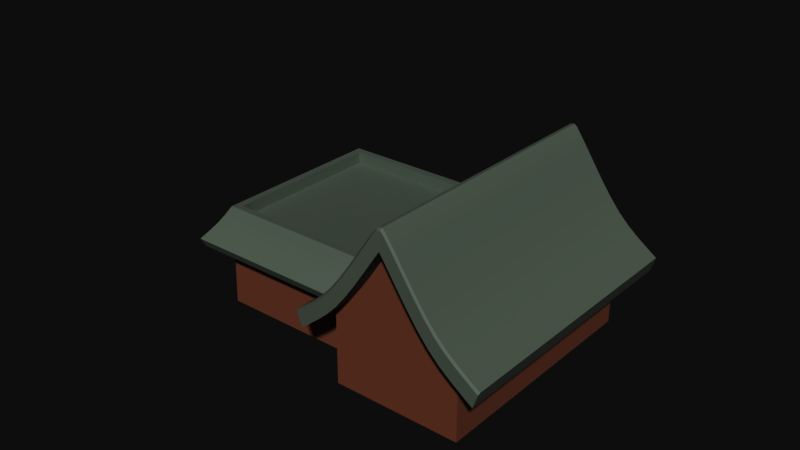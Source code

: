 # Source: houseJapanese.blend  (saved by Blender 2.79.6; exported with 4.5.12 LTS)
import bpy
from mathutils import Matrix  # noqa: F401  (used for matrix-valued properties, if any)

bpy.ops.wm.read_factory_settings(use_empty=True)
scene = bpy.context.scene
scene.name = 'Scene'

# ---- collections
col_collection_1 = bpy.data.collections.new('Collection 1'); scene.collection.children.link(col_collection_1)
col_collection_2 = bpy.data.collections.new('Collection 2'); scene.collection.children.link(col_collection_2)
col_collection_2.hide_render = True
col_collection_2.hide_viewport = True
col_collection_3 = bpy.data.collections.new('Collection 3'); scene.collection.children.link(col_collection_3)
col_collection_3.hide_render = True
col_collection_3.hide_viewport = True

# ---- materials (node trees are filled in below, after node groups)
mat_base = bpy.data.materials.new('base')
mat_base.alpha_threshold = 0.0
mat_base.roughness = 0.5
mat_roof = bpy.data.materials.new('Roof')
mat_roof.alpha_threshold = 0.0
mat_roof.roughness = 0.5

# ---- node groups
ng_auto_smooth = bpy.data.node_groups.new('Auto Smooth', 'GeometryNodeTree')
_s = ng_auto_smooth.interface.new_socket(name='Geometry', in_out='OUTPUT', socket_type='NodeSocketGeometry')
_s = ng_auto_smooth.interface.new_socket(name='Geometry', in_out='INPUT', socket_type='NodeSocketGeometry')
_s = ng_auto_smooth.interface.new_socket(name='Angle', in_out='INPUT', socket_type='NodeSocketFloat')
_s.subtype = 'ANGLE'
_s.min_value = 0.0
_s.max_value = 3.142
ng_auto_smooth.is_modifier = True
_N = ng_auto_smooth.nodes; _L = ng_auto_smooth.links
n0 = _N.new('NodeGroupOutput'); n0.name = 'Group Output'; n0.location = (480, -100)
n1 = _N.new('NodeGroupInput'); n1.name = 'Group Input'; n1.location = (-420, -300)
n2 = _N.new('NodeGroupInput'); n2.name = 'Group Input.001'; n2.location = (-60, -100)
n3 = _N.new('GeometryNodeSetShadeSmooth'); n3.name = 'Set Shade Smooth'; n3.location = (120, -100)
n3.domain = 'EDGE'
n4 = _N.new('GeometryNodeSetShadeSmooth'); n4.name = 'Set Shade Smooth.001'; n4.location = (300, -100)
n5 = _N.new('GeometryNodeInputMeshEdgeAngle'); n5.name = 'Edge Angle'; n5.location = (-420, -220)
n6 = _N.new('GeometryNodeInputEdgeSmooth'); n6.name = 'Is Edge Smooth'; n6.location = (-60, -160)
n7 = _N.new('GeometryNodeInputShadeSmooth'); n7.name = 'Is Face Smooth'; n7.location = (-240, -340)
n8 = _N.new('FunctionNodeBooleanMath'); n8.name = 'Boolean Math'; n8.location = (-60, -220)
n9 = _N.new('FunctionNodeCompare'); n9.name = 'Compare'; n9.location = (-240, -180)
n9.operation = 'LESS_EQUAL'
_L.new(n5.outputs[0], n9.inputs[0])
_L.new(n4.outputs[0], n0.inputs[0])
_L.new(n1.outputs[1], n9.inputs[1])
_L.new(n9.outputs[0], n8.inputs[0])
_L.new(n7.outputs[0], n8.inputs[1])
_L.new(n2.outputs[0], n3.inputs[0])
_L.new(n6.outputs[0], n3.inputs[1])
_L.new(n3.outputs[0], n4.inputs[0])
_L.new(n8.outputs[0], n3.inputs[2])
n0.is_active_output = True

# ---- material node trees
mat_base.use_nodes = True; mat_base.node_tree.nodes.clear()
_N = mat_base.node_tree.nodes; _L = mat_base.node_tree.links
n0 = _N.new('ShaderNodeOutputMaterial'); n0.name = 'Material Output'; n0.location = (300, 300)
n1 = _N.new('ShaderNodeBsdfDiffuse'); n1.name = 'Diffuse BSDF'; n1.location = (10, 300)
n1.inputs[0].default_value = (0.48, 0.2483, 0.1679, 1.0)
_L.new(n1.outputs[0], n0.inputs[0])
n0.is_active_output = True
mat_roof.use_nodes = True; mat_roof.node_tree.nodes.clear()
_N = mat_roof.node_tree.nodes; _L = mat_roof.node_tree.links
n0 = _N.new('ShaderNodeOutputMaterial'); n0.name = 'Material Output'; n0.location = (300, 300)
n1 = _N.new('ShaderNodeBsdfDiffuse'); n1.name = 'Diffuse BSDF'; n1.location = (10, 300)
n1.inputs[0].default_value = (0.3367, 0.3877, 0.3336, 1.0)
_L.new(n1.outputs[0], n0.inputs[0])
n0.is_active_output = True

# ---- world
world_world = bpy.data.worlds.new('World'); scene.world = world_world
world_world.color = (0.05088, 0.05088, 0.05088)
world_world.use_sun_shadow = False
world_world.sun_shadow_jitter_overblur = 0.0

# ---- meshes
me_cube = bpy.data.meshes.new('Cube')
me_cube.from_pydata([(1.21, -3.032, 0.0), (1.178, -3.0, 3.53), (-4.982, -3.032, 0.0), (-4.95, -3.0, 3.53), (1.21, 3.16, 0.0), (1.178, 3.128, 3.53), (-4.982, 3.16, 0.0), (-4.95, 3.128, 3.53), (1.178, -3.0, 2.402), (-4.95, -3.0, 2.402), (-4.95, 3.128, 2.402), (1.178, 3.128, 2.402), (1.952, -3.774, 2.402), (-5.724, -3.774, 2.402), (-5.724, 3.902, 2.402), (1.952, 3.902, 2.402), (0.9336, -2.756, 3.517), (-4.706, -2.756, 3.517), (0.9336, 2.884, 3.517), (-4.706, 2.884, 3.517), (0.9336, -2.756, 3.113), (-4.706, -2.756, 3.113), (0.9336, 2.884, 3.113), (-4.706, 2.884, 3.113), (-1.764, -0.05835, 3.03), (-2.008, -0.05835, 3.03), (-1.764, 0.1864, 3.03), (-2.008, 0.1864, 3.03), (1.178, -3.0, 3.53), (-4.95, -3.0, 3.53), (1.178, 3.128, 3.53), (-4.95, 3.128, 3.53), (1.952, -3.774, 2.402), (-5.724, -3.774, 2.402), (-5.724, 3.902, 2.402), (1.952, 3.902, 2.402), (1.723, -3.545, 2.687), (1.515, -3.337, 2.966), (1.339, -3.161, 3.246), (-5.112, -3.161, 3.246), (-5.287, -3.337, 2.966), (-5.495, -3.545, 2.687), (-5.112, 3.29, 3.246), (-5.287, 3.465, 2.966), (-5.495, 3.673, 2.687), (1.339, 3.29, 3.246), (1.515, 3.465, 2.966), (1.723, 3.673, 2.687), (1.03, -2.852, 3.295), (-4.802, -2.852, 3.295), (1.03, 2.98, 3.295), (-4.802, 2.98, 3.295), (1.831, -3.653, 2.127), (-5.603, -3.653, 2.127), (-5.603, 3.781, 2.127), (1.831, 3.781, 2.127), (1.6, -3.422, 2.415), (1.384, -3.206, 2.705), (1.197, -3.019, 3.002), (-4.969, -3.019, 3.002), (-5.156, -3.206, 2.705), (-5.372, -3.422, 2.415), (-4.969, 3.147, 3.002), (-5.156, 3.334, 2.705), (-5.372, 3.55, 2.415), (1.197, 3.147, 3.002), (1.384, 3.334, 2.705), (1.6, 3.55, 2.415), (5.227, -4.371, 0.0), (0.8194, -4.371, 0.0), (5.227, 3.793, 0.0), (0.8194, 3.793, -0.1653), (5.227, -4.371, 2.923), (0.8194, -4.371, 2.923), (0.8194, 3.793, 2.981), (5.227, 3.793, 2.923), (3.189, -4.371, 5.142), (2.858, -4.371, 5.142), (2.858, 3.793, 5.142), (3.189, 3.793, 5.142), (0.06484, -5.013, 1.957), (0.06484, 4.408, 1.957), (3.114, -5.007, 5.587), (3.114, 4.415, 5.586), (6.177, -5.012, 1.966), (6.177, 4.409, 1.966), (2.938, -5.006, 5.599), (2.938, 4.416, 5.598), (5.822, -5.02, 2.224), (5.459, -5.027, 2.494), (5.084, -5.033, 2.806), (4.702, -5.035, 3.183), (4.324, -5.033, 3.634), (3.957, -5.027, 4.13), (3.599, -5.02, 4.646), (3.248, -5.012, 5.157), (3.248, 4.409, 5.157), (3.599, 4.402, 4.646), (3.957, 4.394, 4.13), (4.324, 4.389, 3.634), (4.702, 4.387, 3.183), (5.084, 4.389, 2.805), (5.459, 4.394, 2.494), (5.822, 4.402, 2.224), (2.827, -5.013, 5.151), (2.495, -5.021, 4.642), (2.157, -5.028, 4.132), (1.811, -5.033, 3.641), (1.456, -5.035, 3.194), (1.097, -5.033, 2.814), (0.7426, -5.028, 2.496), (0.3995, -5.021, 2.219), (0.3994, 4.401, 2.219), (0.7425, 4.394, 2.497), (1.096, 4.389, 2.827), (1.456, 4.387, 3.203), (1.811, 4.389, 3.641), (2.157, 4.394, 4.132), (2.495, 4.401, 4.642), (2.827, 4.408, 5.151), (3.084, -5.007, 5.571), (3.084, 4.415, 5.571), (3.0, -5.006, 5.574), (2.999, 4.416, 5.574), (-0.1105, -5.013, 2.426), (-0.1341, -4.951, 2.489), (-0.1341, 4.346, 2.489), (-0.1105, 4.408, 2.426), (2.889, -5.007, 6.006), (2.858, -4.945, 6.064), (2.858, 4.352, 6.064), (2.889, 4.415, 6.006), (6.364, -4.95, 2.507), (6.342, -5.012, 2.443), (6.342, 4.409, 2.443), (6.364, 4.347, 2.507), (3.189, -4.944, 6.082), (3.159, -5.006, 6.023), (3.159, 4.416, 6.023), (3.189, 4.353, 6.082), (6.011, -4.958, 2.763), (5.989, -5.02, 2.7), (5.659, -4.965, 3.025), (5.635, -5.027, 2.963), (5.306, -4.97, 3.318), (5.279, -5.033, 3.257), (4.953, -4.973, 3.667), (4.923, -5.035, 3.609), (4.6, -4.97, 4.088), (4.567, -5.033, 4.033), (4.247, -4.965, 4.565), (4.212, -5.027, 4.513), (3.895, -4.958, 5.073), (3.859, -5.02, 5.022), (3.506, -5.012, 5.535), (3.542, -4.95, 5.587), (3.542, 4.347, 5.587), (3.506, 4.409, 5.535), (3.895, 4.339, 5.073), (3.859, 4.402, 5.022), (4.247, 4.332, 4.565), (4.212, 4.394, 4.513), (4.6, 4.327, 4.088), (4.567, 4.389, 4.033), (4.953, 4.325, 3.667), (4.923, 4.387, 3.609), (5.306, 4.327, 3.318), (5.279, 4.389, 3.257), (5.659, 4.332, 3.025), (5.635, 4.394, 2.962), (5.989, 4.402, 2.7), (6.011, 4.339, 2.763), (2.525, -4.951, 5.569), (2.562, -5.013, 5.518), (2.193, -4.959, 5.059), (2.23, -5.021, 5.008), (1.86, -4.965, 4.557), (1.896, -5.028, 4.505), (1.528, -4.971, 4.086), (1.562, -5.033, 4.032), (1.195, -4.973, 3.667), (1.227, -5.035, 3.61), (0.8629, -4.971, 3.316), (0.891, -5.033, 3.255), (0.5306, -4.965, 3.017), (0.5559, -5.028, 2.955), (0.2222, -5.021, 2.686), (0.1982, -4.959, 2.749), (0.1982, 4.339, 2.749), (0.2221, 4.401, 2.686), (0.5306, 4.332, 3.017), (0.5559, 4.394, 2.955), (0.8629, 4.327, 3.316), (0.8915, 4.389, 3.256), (1.195, 4.325, 3.667), (1.227, 4.387, 3.61), (1.528, 4.327, 4.086), (1.562, 4.389, 4.032), (1.86, 4.332, 4.557), (1.896, 4.394, 4.505), (2.193, 4.339, 5.059), (2.23, 4.401, 5.008), (2.562, 4.408, 5.518), (2.525, 4.346, 5.569), (2.973, -5.007, 6.077), (2.958, -4.945, 6.148), (2.958, 4.352, 6.148), (2.973, 4.415, 6.077), (3.089, -4.944, 6.165), (3.078, -5.006, 6.091), (3.078, 4.416, 6.091), (3.089, 4.353, 6.165)], [], [(2, 6, 4, 0), (4, 11, 8, 0), (6, 10, 11, 4), (2, 9, 10, 6), (0, 8, 9, 2), (11, 15, 12, 8), (10, 14, 15, 11), (9, 13, 14, 10), (8, 12, 13, 9), (5, 7, 19, 18), (3, 1, 16, 17), (1, 5, 18, 16), (7, 3, 17, 19), (18, 19, 23, 22), (17, 16, 20, 21), (16, 18, 22, 20), (19, 17, 21, 23), (20, 22, 26, 24), (23, 21, 25, 27), (22, 23, 27, 26), (21, 20, 24, 25), (24, 26, 27, 25), (38, 28, 29, 39), (39, 29, 31, 42), (42, 31, 30, 45), (45, 30, 28, 38), (35, 47, 36, 32), (47, 46, 37, 36), (46, 45, 38, 37), (34, 44, 47, 35), (44, 43, 46, 47), (43, 42, 45, 46), (33, 41, 44, 34), (41, 40, 43, 44), (40, 39, 42, 43), (32, 36, 41, 33), (36, 37, 40, 41), (37, 38, 39, 40), (58, 59, 49, 48), (59, 62, 51, 49), (62, 65, 50, 51), (65, 58, 48, 50), (55, 52, 56, 67), (67, 56, 57, 66), (66, 57, 58, 65), (54, 55, 67, 64), (64, 67, 66, 63), (63, 66, 65, 62), (53, 54, 64, 61), (61, 64, 63, 60), (60, 63, 62, 59), (52, 53, 61, 56), (56, 61, 60, 57), (57, 60, 59, 58), (29, 28, 48, 49), (31, 29, 49, 51), (30, 31, 51, 50), (28, 30, 50, 48), (35, 32, 52, 55), (34, 35, 55, 54), (33, 34, 54, 53), (32, 33, 53, 52), (70, 75, 72, 68), (71, 74, 75, 70), (69, 73, 74, 71), (68, 72, 73, 69), (73, 72, 76, 77), (75, 74, 78, 79), (75, 79, 76, 72), (74, 73, 77, 78), (128, 173, 104, 82), (137, 209, 122, 86), (133, 141, 88, 84), (143, 145, 90, 89), (145, 147, 91, 90), (147, 149, 92, 91), (149, 151, 93, 92), (151, 153, 94, 93), (153, 154, 95, 94), (157, 159, 97, 96), (186, 124, 80, 111), (189, 191, 113, 112), (185, 186, 111, 110), (183, 185, 110, 109), (181, 183, 109, 108), (179, 181, 108, 107), (177, 179, 107, 106), (175, 177, 106, 105), (155, 156, 139, 136), (204, 128, 82, 120), (209, 204, 120, 122), (119, 83, 82, 104), (95, 86, 87, 96), (84, 88, 103, 85), (88, 89, 102, 103), (89, 90, 101, 102), (90, 91, 100, 101), (91, 92, 99, 100), (92, 93, 98, 99), (93, 94, 97, 98), (94, 95, 96, 97), (81, 112, 111, 80), (112, 113, 110, 111), (113, 114, 109, 110), (114, 115, 108, 109), (115, 116, 107, 108), (116, 117, 106, 107), (117, 118, 105, 106), (118, 119, 104, 105), (86, 122, 123, 87), (83, 121, 120, 82), (120, 121, 123, 122), (126, 125, 187, 188), (127, 189, 112, 81), (131, 207, 121, 83), (132, 135, 171, 140), (138, 157, 96, 87), (136, 139, 211, 208), (170, 134, 85, 103), (140, 171, 168, 142), (142, 168, 166, 144), (144, 166, 164, 146), (146, 164, 162, 148), (148, 162, 160, 150), (150, 160, 158, 152), (152, 158, 156, 155), (210, 138, 87, 123), (159, 161, 98, 97), (161, 163, 99, 98), (163, 165, 100, 99), (165, 167, 101, 100), (167, 169, 102, 101), (169, 170, 103, 102), (173, 175, 105, 104), (202, 131, 83, 119), (200, 174, 172, 203), (198, 176, 174, 200), (196, 178, 176, 198), (194, 180, 178, 196), (192, 182, 180, 194), (190, 184, 182, 192), (188, 187, 184, 190), (130, 129, 205, 206), (191, 193, 114, 113), (193, 195, 115, 114), (195, 197, 116, 115), (197, 199, 117, 116), (199, 201, 118, 117), (201, 202, 119, 118), (205, 208, 211, 206), (154, 137, 86, 95), (141, 143, 89, 88), (134, 135, 132, 133, 84, 85), (203, 172, 129, 130), (207, 210, 123, 121), (187, 125, 124, 186), (203, 130, 131, 202), (155, 136, 137, 154), (171, 135, 134, 170), (132, 140, 141, 133), (140, 142, 143, 141), (142, 144, 145, 143), (144, 146, 147, 145), (146, 148, 149, 147), (148, 150, 151, 149), (150, 152, 153, 151), (152, 155, 154, 153), (139, 156, 157, 138), (156, 158, 159, 157), (158, 160, 161, 159), (160, 162, 163, 161), (162, 164, 165, 163), (164, 166, 167, 165), (166, 168, 169, 167), (168, 171, 170, 169), (129, 172, 173, 128), (172, 174, 175, 173), (174, 176, 177, 175), (176, 178, 179, 177), (178, 180, 181, 179), (180, 182, 183, 181), (182, 184, 185, 183), (184, 187, 186, 185), (126, 188, 189, 127), (188, 190, 191, 189), (190, 192, 193, 191), (192, 194, 195, 193), (194, 196, 197, 195), (196, 198, 199, 197), (198, 200, 201, 199), (200, 203, 202, 201), (209, 137, 136, 208), (138, 210, 211, 139), (207, 131, 130, 206), (128, 204, 205, 129), (204, 209, 208, 205), (210, 207, 206, 211), (124, 125, 126, 127, 81, 80)])
me_cube.polygons.foreach_set('use_smooth', [True] * 198)
me_cube.polygons.foreach_set('material_index', [1, 0, 0, 0, 0, 1, 1, 1, 1, 1, 1, 1, 1, 1, 1, 1, 1, 1, 1, 1, 1, 1, 1, 1, 1, 1, 1, 1, 1, 1, 1, 1, 1, 1, 1, 1, 1, 1, 1, 1, 1, 1, 1, 1, 1, 1, 1, 1, 1, 1, 1, 1, 1, 1, 1, 1, 1, 1, 1, 1, 1, 1, 0, 0, 0, 0, 0, 0, 1, 1, 1, 1, 1, 1, 1, 1, 1, 1, 1, 1, 1, 1, 1, 1, 1, 1, 1, 1, 1, 1, 1, 1, 1, 1, 1, 1, 1, 1, 1, 1, 1, 1, 1, 1, 1, 1, 1, 1, 1, 1, 1, 1, 1, 1, 1, 1, 1, 1, 1, 1, 1, 1, 1, 1, 1, 1, 1, 1, 1, 1, 1, 1, 1, 1, 1, 1, 1, 1, 1, 1, 1, 1, 1, 1, 1, 1, 1, 1, 1, 1, 1, 1, 1, 1, 1, 1, 1, 1, 1, 1, 1, 1, 1, 1, 1, 1, 1, 1, 1, 1, 1, 1, 1, 1, 1, 1, 1, 1, 1, 1, 1, 1, 1, 1, 1, 1, 1, 1, 1, 1, 1, 1, 1, 1, 1, 1, 1, 1])
_uv = me_cube.uv_layers.new(name='UVMap')
_uv.uv.foreach_set('vector', [0.4839, 0.5259, 0.2678, 0.5259, 0.2678, 0.2991, 0.4839, 0.2991, 0.5677, 0.9254, 0.4839, 0.9242, 0.4839, 0.6998, 0.5677, 0.6986, 0.6806, 0.6452, 0.7645, 0.6464, 0.7645, 0.8708, 0.6806, 0.872, 0.6514, 0.9254, 0.5677, 0.9242, 0.5677, 0.6998, 0.6514, 0.6986, 0.2617, 0.508, 0.1779, 0.5068, 0.1779, 0.2823, 0.2617, 0.2812, 0.02701, 0.02836, 0.0, 4.367e-08, 0.2678, 0.0, 0.2408, 0.02836, 0.02701, 0.2528, 4.991e-08, 0.2812, 0.0, 4.367e-08, 0.02701, 0.02836, 0.2408, 0.2528, 0.2678, 0.2812, 4.991e-08, 0.2812, 0.02701, 0.2528, 0.2408, 0.02836, 0.2678, 0.0, 0.2678, 0.2812, 0.2408, 0.2528, 0.4513, 6.986e-08, 0.6651, 0.0, 0.6566, 0.008937, 0.4598, 0.008937, 0.6651, 0.2244, 0.4513, 0.2244, 0.4598, 0.2155, 0.6566, 0.2155, 0.4513, 0.2244, 0.4513, 6.986e-08, 0.4598, 0.008937, 0.4598, 0.2155, 0.6651, 0.0, 0.6651, 0.2244, 0.6566, 0.2155, 0.6566, 0.008937, 0.9164, 0.2066, 0.9164, 0.0, 0.9305, 2.62e-07, 0.9305, 0.2066, 0.7645, 0.8518, 0.7645, 0.6452, 0.7785, 0.6452, 0.7785, 0.8518, 0.1084, 0.9812, 0.1084, 0.7746, 0.1224, 0.7746, 0.1224, 0.9812, 0.09427, 0.9812, 0.09427, 0.7746, 0.1084, 0.7746, 0.1084, 0.9812, 0.6806, 0.2991, 0.6806, 0.5056, 0.5865, 0.4068, 0.5865, 0.3979, 0.4839, 0.5056, 0.4839, 0.2991, 0.578, 0.3979, 0.578, 0.4068, 0.6806, 0.5056, 0.4839, 0.5056, 0.578, 0.4068, 0.5865, 0.4068, 0.4839, 0.2991, 0.6806, 0.2991, 0.5865, 0.3979, 0.578, 0.3979, 0.5865, 0.3979, 0.5865, 0.4068, 0.578, 0.4068, 0.578, 0.3979, 0.8289, 0.2588, 0.8189, 0.2529, 0.8189, 0.02844, 0.8289, 0.0225, 0.2776, 0.9776, 0.2678, 0.9716, 0.2678, 0.7472, 0.2776, 0.7413, 0.8727, 0.904, 0.8628, 0.8981, 0.8628, 0.6736, 0.8727, 0.6677, 0.9066, 0.02243, 0.9164, 0.02836, 0.9164, 0.2528, 0.9066, 0.2587, 0.8776, 0.0, 0.8874, 0.008389, 0.8874, 0.2728, 0.8776, 0.2812, 0.8874, 0.008389, 0.897, 0.016, 0.897, 0.2652, 0.8874, 0.2728, 0.897, 0.016, 0.9066, 0.02243, 0.9066, 0.2587, 0.897, 0.2652, 0.9023, 0.9263, 0.8923, 0.918, 0.8923, 0.6536, 0.9023, 0.6452, 0.8923, 0.918, 0.8825, 0.9104, 0.8825, 0.6612, 0.8923, 0.6536, 0.8825, 0.9104, 0.8727, 0.904, 0.8727, 0.6677, 0.8825, 0.6612, 0.3066, 1.0, 0.2968, 0.9916, 0.2968, 0.7272, 0.3066, 0.7188, 0.2968, 0.9916, 0.2872, 0.984, 0.2872, 0.7348, 0.2968, 0.7272, 0.2872, 0.984, 0.2776, 0.9776, 0.2776, 0.7413, 0.2872, 0.7348, 0.8584, 0.2812, 0.8484, 0.2728, 0.8484, 0.008415, 0.8584, 0.0, 0.8484, 0.2728, 0.8386, 0.2652, 0.8386, 0.01605, 0.8484, 0.008415, 0.8386, 0.2652, 0.8289, 0.2588, 0.8289, 0.0225, 0.8386, 0.01605, 0.4336, 0.742, 0.4336, 0.9678, 0.4234, 0.9617, 0.4234, 0.7481, 0.3842, 0.7421, 0.3842, 0.9679, 0.3738, 0.9618, 0.3738, 0.7482, 0.9422, 0.8943, 0.9422, 0.6684, 0.9524, 0.6746, 0.9524, 0.8882, 0.3347, 0.7421, 0.3347, 0.9679, 0.3243, 0.9618, 0.3243, 0.7482, 0.3657, 0.7188, 0.3657, 0.9911, 0.3555, 0.9827, 0.3555, 0.7273, 0.3555, 0.7273, 0.3555, 0.9827, 0.3452, 0.9747, 0.3452, 0.7352, 0.3452, 0.7352, 0.3452, 0.9747, 0.3347, 0.9679, 0.3347, 0.7421, 0.9118, 0.9174, 0.9118, 0.6452, 0.9218, 0.6537, 0.9218, 0.909, 0.9218, 0.909, 0.9218, 0.6537, 0.9319, 0.6616, 0.9319, 0.9011, 0.9319, 0.9011, 0.9319, 0.6616, 0.9422, 0.6684, 0.9422, 0.8943, 0.4151, 0.7188, 0.4151, 0.9911, 0.405, 0.9827, 0.405, 0.7273, 0.405, 0.7273, 0.405, 0.9827, 0.3947, 0.9747, 0.3947, 0.7352, 0.3947, 0.7352, 0.3947, 0.9747, 0.3842, 0.9679, 0.3842, 0.7421, 0.464, 0.7188, 0.464, 0.9911, 0.454, 0.9826, 0.454, 0.7273, 0.454, 0.7273, 0.454, 0.9826, 0.4439, 0.9747, 0.4439, 0.7352, 0.4439, 0.7352, 0.4439, 0.9747, 0.4336, 0.9678, 0.4336, 0.742, 0.4151, 0.9671, 0.4151, 0.7427, 0.4234, 0.7481, 0.4234, 0.9617, 0.3657, 0.9672, 0.3657, 0.7428, 0.3738, 0.7482, 0.3738, 0.9618, 0.9607, 0.6692, 0.9607, 0.8936, 0.9524, 0.8882, 0.9524, 0.6746, 0.3162, 0.9672, 0.3162, 0.7428, 0.3243, 0.7482, 0.3243, 0.9618, 0.8776, 0.0, 0.8776, 0.2812, 0.868, 0.2767, 0.868, 0.004442, 0.9023, 0.9263, 0.9023, 0.6452, 0.9118, 0.6496, 0.9118, 0.9219, 0.3066, 1.0, 0.3066, 0.7188, 0.3162, 0.7233, 0.3162, 0.9956, 0.8584, 0.2812, 0.8584, 0.0, 0.868, 0.004456, 0.868, 0.2767, 0.1779, 0.5802, 0.07594, 0.5802, 0.07594, 0.2812, 0.1779, 0.2812, 0.2481, 0.5802, 0.2481, 0.6955, 0.09427, 0.6933, 0.09427, 0.5863, 0.4455, 0.2991, 0.3436, 0.2991, 0.3415, 1.747e-08, 0.4513, 0.0, 0.8189, 0.0, 0.8189, 0.1071, 0.6651, 0.1071, 0.6651, 2.734e-06, 0.6651, 0.1071, 0.8189, 0.1071, 0.7478, 0.1883, 0.7362, 0.1883, 0.09427, 0.6933, 0.2481, 0.6955, 0.177, 0.7746, 0.1654, 0.7746, 0.07594, 0.5802, 4.991e-08, 0.5802, 0.0, 0.2812, 0.07594, 0.2812, 0.3415, 1.747e-08, 0.3436, 0.2991, 0.2678, 0.2991, 0.2678, 2.62e-08, 0.6514, 0.6962, 0.6316, 0.6908, 0.63, 0.6743, 0.6476, 0.6793, 0.6588, 0.6901, 0.6583, 0.694, 0.6443, 0.6817, 0.6432, 0.6839, 0.6589, 0.5147, 0.6557, 0.5303, 0.6403, 0.5213, 0.6436, 0.5056, 0.6525, 0.5461, 0.6501, 0.5628, 0.6345, 0.5552, 0.6371, 0.5375, 0.6501, 0.5628, 0.6489, 0.5811, 0.6333, 0.5748, 0.6345, 0.5552, 0.6489, 0.5811, 0.6495, 0.6014, 0.6339, 0.5963, 0.6333, 0.5748, 0.6495, 0.6014, 0.6513, 0.6231, 0.6358, 0.6189, 0.6339, 0.5963, 0.6513, 0.6231, 0.6539, 0.6457, 0.6384, 0.6417, 0.6358, 0.6189, 0.6539, 0.6457, 0.6566, 0.6683, 0.6411, 0.6642, 0.6384, 0.6417, 0.4405, 0.5562, 0.4378, 0.5788, 0.4223, 0.5828, 0.425, 0.5602, 0.5049, 0.6702, 0.4902, 0.6711, 0.4839, 0.654, 0.4987, 0.6531, 0.2888, 0.5543, 0.3038, 0.555, 0.298, 0.5721, 0.2826, 0.5714, 0.5198, 0.6694, 0.5049, 0.6702, 0.4987, 0.6531, 0.5141, 0.6523, 0.5355, 0.6695, 0.5198, 0.6694, 0.5141, 0.6523, 0.5307, 0.6524, 0.5525, 0.671, 0.5355, 0.6695, 0.5307, 0.6524, 0.5488, 0.6541, 0.571, 0.6744, 0.5525, 0.671, 0.5488, 0.6541, 0.5685, 0.6577, 0.5907, 0.6793, 0.571, 0.6744, 0.5685, 0.6577, 0.5889, 0.6627, 0.6111, 0.6849, 0.5907, 0.6793, 0.5889, 0.6627, 0.6095, 0.6684, 0.8458, 0.9859, 0.8458, 0.6454, 0.8628, 0.6452, 0.8628, 0.9857, 0.6552, 0.6961, 0.6514, 0.6962, 0.6476, 0.6793, 0.6464, 0.6796, 0.6583, 0.694, 0.6552, 0.6961, 0.6464, 0.6796, 0.6443, 0.6817, 0.8626, 0.2993, 0.878, 0.2991, 0.878, 0.6442, 0.8626, 0.6444, 0.7641, 0.2999, 0.7798, 0.3001, 0.7798, 0.6452, 0.7642, 0.645, 0.9648, 0.6442, 0.9524, 0.6444, 0.9524, 0.2993, 0.9648, 0.2991, 0.9524, 0.6444, 0.9397, 0.6447, 0.9397, 0.2996, 0.9524, 0.2993, 0.9397, 0.6447, 0.9266, 0.6449, 0.9267, 0.2998, 0.9397, 0.2996, 0.6806, 0.2991, 0.6941, 0.2991, 0.6941, 0.6442, 0.6807, 0.6442, 0.6941, 0.2991, 0.7101, 0.2991, 0.7102, 0.6442, 0.6941, 0.6442, 0.7101, 0.2991, 0.7278, 0.2993, 0.7278, 0.6444, 0.7102, 0.6442, 0.7278, 0.2993, 0.746, 0.2996, 0.7461, 0.6447, 0.7278, 0.6444, 0.746, 0.2996, 0.7641, 0.2999, 0.7642, 0.645, 0.7461, 0.6447, 0.9967, 0.991, 0.985, 0.9907, 0.985, 0.6456, 0.9967, 0.6459, 0.985, 0.9907, 0.973, 0.9905, 0.973, 0.6454, 0.985, 0.6456, 0.973, 0.9905, 0.9607, 0.9903, 0.9607, 0.6452, 0.973, 0.6454, 0.7803, 0.3, 0.7937, 0.3001, 0.7933, 0.6452, 0.7798, 0.6451, 0.7937, 0.3001, 0.8092, 0.3, 0.8092, 0.6451, 0.7933, 0.6452, 0.8092, 0.3, 0.8266, 0.2998, 0.8266, 0.6449, 0.8092, 0.6451, 0.8266, 0.2998, 0.8446, 0.2996, 0.8446, 0.6447, 0.8266, 0.6449, 0.8446, 0.2996, 0.8626, 0.2993, 0.8626, 0.6444, 0.8446, 0.6447, 0.4662, 0.5259, 0.4683, 0.5259, 0.4683, 0.871, 0.4662, 0.871, 0.4723, 0.871, 0.4712, 0.871, 0.4712, 0.5259, 0.4723, 0.5259, 0.4712, 0.5259, 0.4712, 0.871, 0.4683, 0.871, 0.4683, 0.5259, 0.9648, 0.6403, 0.9648, 0.2998, 0.9765, 0.2995, 0.9765, 0.64, 0.2741, 0.5533, 0.2888, 0.5543, 0.2826, 0.5714, 0.2678, 0.5704, 0.4353, 0.5282, 0.4392, 0.5283, 0.4303, 0.5449, 0.4315, 0.5452, 0.878, 0.6396, 0.878, 0.2991, 0.8902, 0.2993, 0.8902, 0.6399, 0.4428, 0.5343, 0.4405, 0.5562, 0.425, 0.5602, 0.4272, 0.5406, 0.4723, 0.8664, 0.4723, 0.5259, 0.4758, 0.5259, 0.4758, 0.8664, 0.4396, 0.6942, 0.4429, 0.7098, 0.4275, 0.7188, 0.4242, 0.7032, 0.8902, 0.6399, 0.8902, 0.2993, 0.9024, 0.2996, 0.9024, 0.6401, 0.9024, 0.6401, 0.9024, 0.2996, 0.9145, 0.2998, 0.9145, 0.6403, 0.9145, 0.6403, 0.9145, 0.2998, 0.9266, 0.2999, 0.9266, 0.6404, 0.7798, 0.9868, 0.7798, 0.6462, 0.7943, 0.6461, 0.7943, 0.9867, 0.7943, 0.9867, 0.7943, 0.6461, 0.8107, 0.6459, 0.8107, 0.9865, 0.8107, 0.9865, 0.8107, 0.6459, 0.8281, 0.6457, 0.8281, 0.9862, 0.8281, 0.9862, 0.8281, 0.6457, 0.8458, 0.6454, 0.8458, 0.9859, 0.4422, 0.5305, 0.4428, 0.5343, 0.4272, 0.5406, 0.4282, 0.5428, 0.4378, 0.5788, 0.4352, 0.6013, 0.4197, 0.6056, 0.4223, 0.5828, 0.4352, 0.6013, 0.4334, 0.6231, 0.4178, 0.6281, 0.4197, 0.6056, 0.4334, 0.6231, 0.4328, 0.6434, 0.4172, 0.6496, 0.4178, 0.6281, 0.4328, 0.6434, 0.434, 0.6617, 0.4184, 0.6693, 0.4172, 0.6496, 0.434, 0.6617, 0.4364, 0.6784, 0.421, 0.687, 0.4184, 0.6693, 0.4364, 0.6784, 0.4396, 0.6942, 0.4242, 0.7032, 0.421, 0.687, 0.6316, 0.6908, 0.6111, 0.6849, 0.6095, 0.6684, 0.63, 0.6743, 0.4155, 0.5336, 0.4353, 0.5282, 0.4315, 0.5452, 0.4139, 0.5502, 0.05975, 0.9213, 0.05975, 0.5807, 0.07726, 0.581, 0.07726, 0.9215, 0.04251, 0.921, 0.04251, 0.5805, 0.05975, 0.5807, 0.05975, 0.9213, 0.02632, 0.9208, 0.02632, 0.5803, 0.04251, 0.5805, 0.04251, 0.921, 0.01198, 0.9207, 0.01198, 0.5802, 0.02632, 0.5803, 0.02632, 0.9208, 0.0, 0.9208, 0.0, 0.5803, 0.01198, 0.5802, 0.01198, 0.9207, 0.9883, 0.6398, 0.9883, 0.2992, 1.0, 0.2991, 1.0, 0.6396, 0.9765, 0.64, 0.9765, 0.2995, 0.9883, 0.2992, 0.9883, 0.6398, 0.4839, 0.5259, 0.4839, 0.8665, 0.4804, 0.8665, 0.4804, 0.5259, 0.3038, 0.555, 0.3195, 0.555, 0.3149, 0.5717, 0.298, 0.5721, 0.3195, 0.555, 0.3365, 0.5534, 0.333, 0.5701, 0.3149, 0.5717, 0.3365, 0.5534, 0.355, 0.55, 0.3524, 0.5668, 0.333, 0.5701, 0.355, 0.55, 0.3747, 0.5452, 0.3728, 0.5618, 0.3524, 0.5668, 0.3747, 0.5452, 0.395, 0.5395, 0.3935, 0.556, 0.3728, 0.5618, 0.395, 0.5395, 0.4155, 0.5336, 0.4139, 0.5502, 0.3935, 0.556, 0.4804, 0.8665, 0.4758, 0.8664, 0.4758, 0.5259, 0.4804, 0.5259, 0.6566, 0.6683, 0.6588, 0.6901, 0.6432, 0.6839, 0.6411, 0.6642, 0.6557, 0.5303, 0.6525, 0.5461, 0.6371, 0.5375, 0.6403, 0.5213, 0.6778, 0.5056, 0.68, 0.5079, 0.68, 0.8484, 0.6778, 0.8507, 0.661, 0.8507, 0.661, 0.5056, 0.07726, 0.9215, 0.07726, 0.581, 0.09427, 0.5812, 0.09427, 0.9218, 0.4392, 0.5283, 0.4422, 0.5305, 0.4282, 0.5428, 0.4303, 0.5449, 0.5057, 0.6725, 0.491, 0.6734, 0.4902, 0.6711, 0.5049, 0.6702, 0.4157, 0.5313, 0.4359, 0.5259, 0.4353, 0.5282, 0.4155, 0.5336, 0.6587, 0.6689, 0.661, 0.691, 0.6588, 0.6901, 0.6566, 0.6683, 0.4416, 0.693, 0.4449, 0.7086, 0.4429, 0.7098, 0.4396, 0.6942, 0.661, 0.5159, 0.6577, 0.5315, 0.6557, 0.5303, 0.6589, 0.5147, 0.6577, 0.5315, 0.6546, 0.5472, 0.6525, 0.5461, 0.6557, 0.5303, 0.6546, 0.5472, 0.6522, 0.5638, 0.6501, 0.5628, 0.6525, 0.5461, 0.6522, 0.5638, 0.651, 0.582, 0.6489, 0.5811, 0.6501, 0.5628, 0.651, 0.582, 0.6516, 0.6021, 0.6495, 0.6014, 0.6489, 0.5811, 0.6516, 0.6021, 0.6535, 0.6237, 0.6513, 0.6231, 0.6495, 0.6014, 0.6535, 0.6237, 0.656, 0.6462, 0.6539, 0.6457, 0.6513, 0.6231, 0.656, 0.6462, 0.6587, 0.6689, 0.6566, 0.6683, 0.6539, 0.6457, 0.4449, 0.5335, 0.4427, 0.5556, 0.4405, 0.5562, 0.4428, 0.5343, 0.4427, 0.5556, 0.44, 0.5782, 0.4378, 0.5788, 0.4405, 0.5562, 0.44, 0.5782, 0.4374, 0.6007, 0.4352, 0.6013, 0.4378, 0.5788, 0.4374, 0.6007, 0.4355, 0.6224, 0.4334, 0.6231, 0.4352, 0.6013, 0.4355, 0.6224, 0.435, 0.6425, 0.4328, 0.6434, 0.4334, 0.6231, 0.435, 0.6425, 0.4361, 0.6606, 0.434, 0.6617, 0.4328, 0.6434, 0.4361, 0.6606, 0.4385, 0.6772, 0.4364, 0.6784, 0.434, 0.6617, 0.4385, 0.6772, 0.4416, 0.693, 0.4396, 0.6942, 0.4364, 0.6784, 0.6519, 0.6986, 0.6318, 0.6931, 0.6316, 0.6908, 0.6514, 0.6962, 0.6318, 0.6931, 0.6113, 0.6872, 0.6111, 0.6849, 0.6316, 0.6908, 0.6113, 0.6872, 0.591, 0.6816, 0.5907, 0.6793, 0.6111, 0.6849, 0.591, 0.6816, 0.5714, 0.6768, 0.571, 0.6744, 0.5907, 0.6793, 0.5714, 0.6768, 0.553, 0.6734, 0.5525, 0.671, 0.571, 0.6744, 0.553, 0.6734, 0.5362, 0.6718, 0.5355, 0.6695, 0.5525, 0.671, 0.5362, 0.6718, 0.5206, 0.6717, 0.5198, 0.6694, 0.5355, 0.6695, 0.5206, 0.6717, 0.5057, 0.6725, 0.5049, 0.6702, 0.5198, 0.6694, 0.275, 0.551, 0.2897, 0.552, 0.2888, 0.5543, 0.2741, 0.5533, 0.2897, 0.552, 0.3045, 0.5527, 0.3038, 0.555, 0.2888, 0.5543, 0.3045, 0.5527, 0.3201, 0.5526, 0.3195, 0.555, 0.3038, 0.555, 0.3201, 0.5526, 0.3369, 0.5511, 0.3365, 0.5534, 0.3195, 0.555, 0.3369, 0.5511, 0.3553, 0.5477, 0.355, 0.55, 0.3365, 0.5534, 0.3553, 0.5477, 0.3749, 0.5429, 0.3747, 0.5452, 0.355, 0.55, 0.3749, 0.5429, 0.3952, 0.5372, 0.395, 0.5395, 0.3747, 0.5452, 0.3952, 0.5372, 0.4157, 0.5313, 0.4155, 0.5336, 0.395, 0.5395, 0.6583, 0.694, 0.6588, 0.6901, 0.661, 0.691, 0.6603, 0.6957, 0.4428, 0.5343, 0.4422, 0.5305, 0.4442, 0.5287, 0.4449, 0.5335, 0.4392, 0.5283, 0.4353, 0.5282, 0.4359, 0.5259, 0.4404, 0.526, 0.6514, 0.6962, 0.6552, 0.6961, 0.6565, 0.6984, 0.6519, 0.6986, 0.6552, 0.6961, 0.6583, 0.694, 0.6603, 0.6957, 0.6565, 0.6984, 0.4422, 0.5305, 0.4392, 0.5283, 0.4404, 0.526, 0.4442, 0.5287, 0.2513, 0.871, 0.2491, 0.8687, 0.2491, 0.5281, 0.2513, 0.5259, 0.2678, 0.5259, 0.2678, 0.871])
me_cube.materials.append(mat_base)
me_cube.materials.append(mat_roof)
me_cube.use_remesh_preserve_volume = False
me_cube.use_remesh_preserve_attributes = False
me_cube.use_mirror_vertex_groups = False
me_cube.update()
me_cube_008 = bpy.data.meshes.new('Cube.008')
me_cube_008.from_pydata([(-2.791, -2.791, 4.785), (-2.761, -2.761, 6.546), (-2.791, 2.791, 4.785), (-2.761, 2.761, 6.546), (2.791, -2.791, 4.785), (2.761, -2.761, 6.546), (2.791, 2.791, 4.785), (2.761, 2.761, 6.546), (-2.761, -2.761, 5.983), (-2.761, 2.761, 5.983), (2.761, 2.761, 5.983), (2.761, -2.761, 5.983), (-3.459, -3.459, 5.983), (-3.459, 3.459, 5.983), (3.459, 3.459, 5.983), (3.459, -3.459, 5.983), (-2.541, -2.541, 6.546), (-2.541, 2.541, 6.546), (2.541, -2.541, 6.546), (2.541, 2.541, 6.546), (-2.541, -2.541, 6.341), (-2.541, 2.541, 6.341), (2.541, -2.541, 6.341), (2.541, 2.541, 6.341), (-0.1103, -0.1103, 6.341), (-0.1103, 0.1103, 6.341), (0.1103, -0.1103, 6.341), (0.1103, 0.1103, 6.341), (-2.761, -2.761, 6.546), (-2.761, 2.761, 6.546), (2.761, -2.761, 6.546), (2.761, 2.761, 6.546), (-3.459, -3.459, 5.983), (-3.459, 3.459, 5.983), (3.459, 3.459, 5.983), (3.459, -3.459, 5.983), (-3.253, -3.253, 6.125), (-3.066, -3.066, 6.264), (-2.907, -2.907, 6.404), (-2.907, 2.907, 6.404), (-3.066, 3.066, 6.264), (-3.253, 3.253, 6.125), (2.907, 2.907, 6.404), (3.066, 3.066, 6.264), (3.253, 3.253, 6.125), (2.907, -2.907, 6.404), (3.066, -3.066, 6.264), (3.253, -3.253, 6.125), (-2.629, -2.629, 6.428), (-2.629, 2.629, 6.428), (2.629, -2.629, 6.428), (2.629, 2.629, 6.428), (-3.35, -3.35, 5.846), (-3.35, 3.35, 5.846), (3.35, 3.35, 5.846), (3.35, -3.35, 5.846), (-3.142, -3.142, 5.989), (-2.947, -2.947, 6.134), (-2.779, -2.779, 6.282), (-2.779, 2.779, 6.282), (-2.947, 2.947, 6.134), (-3.142, 3.142, 5.989), (2.779, 2.779, 6.282), (2.947, 2.947, 6.134), (3.142, 3.142, 5.989), (2.779, -2.779, 6.282), (2.947, -2.947, 6.134), (3.142, -3.142, 5.989), (-3.121, -3.121, 2.636), (-3.088, -3.088, 4.899), (-3.121, 3.121, 2.636), (-3.088, 3.088, 4.899), (3.121, -3.121, 2.636), (3.088, -3.088, 4.899), (3.121, 3.121, 2.636), (3.088, 3.088, 4.899), (-3.088, -3.088, 4.175), (-3.088, 3.088, 4.175), (3.088, 3.088, 4.175), (3.088, -3.088, 4.175), (-3.868, -3.868, 4.175), (-3.868, 3.868, 4.175), (3.868, 3.868, 4.175), (3.868, -3.868, 4.175), (-2.842, -2.842, 4.899), (-2.842, 2.842, 4.899), (2.842, -2.842, 4.899), (2.842, 2.842, 4.899), (-2.842, -2.842, 4.635), (-2.842, 2.842, 4.635), (2.842, -2.842, 4.635), (2.842, 2.842, 4.635), (-0.1233, -0.1233, 4.635), (-0.1233, 0.1233, 4.635), (0.1233, -0.1233, 4.635), (0.1233, 0.1233, 4.635), (-3.088, -3.088, 4.899), (-3.088, 3.088, 4.899), (3.088, -3.088, 4.899), (3.088, 3.088, 4.899), (-3.868, -3.868, 4.175), (-3.868, 3.868, 4.175), (3.868, 3.868, 4.175), (3.868, -3.868, 4.175), (-3.637, -3.637, 4.358), (-3.428, -3.428, 4.537), (-3.251, -3.251, 4.716), (-3.251, 3.251, 4.716), (-3.428, 3.428, 4.537), (-3.637, 3.637, 4.358), (3.251, 3.251, 4.716), (3.428, 3.428, 4.537), (3.637, 3.637, 4.358), (3.251, -3.251, 4.716), (3.428, -3.428, 4.537), (3.637, -3.637, 4.358), (-2.939, -2.939, 4.748), (-2.939, 2.939, 4.748), (2.939, -2.939, 4.748), (2.939, 2.939, 4.748), (-3.746, -3.746, 4.0), (-3.746, 3.746, 4.0), (3.746, 3.746, 4.0), (3.746, -3.746, 4.0), (-3.513, -3.513, 4.184), (-3.295, -3.295, 4.37), (-3.107, -3.107, 4.56), (-3.107, 3.107, 4.56), (-3.295, 3.295, 4.37), (-3.513, 3.513, 4.184), (3.107, 3.107, 4.56), (3.295, 3.295, 4.37), (3.513, 3.513, 4.184), (3.107, -3.107, 4.56), (3.295, -3.295, 4.37), (3.513, -3.513, 4.184), (-3.452, -3.452, 4.368e-07), (-3.415, -3.415, 2.976), (-3.452, 3.452, 4.368e-07), (-3.415, 3.415, 2.976), (3.452, -3.452, 4.368e-07), (3.415, -3.415, 2.976), (3.452, 3.452, 4.368e-07), (3.415, 3.415, 2.976), (-3.415, -3.415, 2.024), (-3.415, 3.415, 2.024), (3.415, 3.415, 2.024), (3.415, -3.415, 2.024), (-4.278, -4.278, 2.024), (-4.278, 4.278, 2.024), (4.278, 4.278, 2.024), (4.278, -4.278, 2.024), (-3.143, -3.143, 2.976), (-3.143, 3.143, 2.976), (3.143, -3.143, 2.976), (3.143, 3.143, 2.976), (-3.143, -3.143, 2.629), (-3.143, 3.143, 2.629), (3.143, -3.143, 2.629), (3.143, 3.143, 2.629), (-0.1364, -0.1364, 2.629), (-0.1364, 0.1364, 2.629), (0.1364, -0.1364, 2.629), (0.1364, 0.1364, 2.629), (-3.415, -3.415, 2.976), (-3.415, 3.415, 2.976), (3.415, -3.415, 2.976), (3.415, 3.415, 2.976), (-4.278, -4.278, 2.024), (-4.278, 4.278, 2.024), (4.278, 4.278, 2.024), (4.278, -4.278, 2.024), (-4.023, -4.023, 2.264), (-3.792, -3.792, 2.5), (-3.596, -3.596, 2.735), (-3.596, 3.596, 2.735), (-3.792, 3.792, 2.5), (-4.023, 4.023, 2.264), (3.596, 3.596, 2.735), (3.792, 3.792, 2.5), (4.023, 4.023, 2.264), (3.596, -3.596, 2.735), (3.792, -3.792, 2.5), (4.023, -4.023, 2.264), (-3.251, -3.251, 2.777), (-3.251, 3.251, 2.777), (3.251, -3.251, 2.777), (3.251, 3.251, 2.777), (-4.143, -4.143, 1.793), (-4.143, 4.143, 1.793), (4.143, 4.143, 1.793), (4.143, -4.143, 1.793), (-3.886, -3.886, 2.035), (-3.645, -3.645, 2.28), (-3.437, -3.437, 2.53), (-3.437, 3.437, 2.53), (-3.645, 3.645, 2.28), (-3.886, 3.886, 2.035), (3.437, 3.437, 2.53), (3.645, 3.645, 2.28), (3.886, 3.886, 2.035), (3.437, -3.437, 2.53), (3.645, -3.645, 2.28), (3.886, -3.886, 2.035)], [], [(2, 6, 4, 0), (4, 11, 8, 0), (6, 10, 11, 4), (2, 9, 10, 6), (0, 8, 9, 2), (11, 15, 12, 8), (10, 14, 15, 11), (9, 13, 14, 10), (8, 12, 13, 9), (5, 7, 19, 18), (3, 1, 16, 17), (1, 5, 18, 16), (7, 3, 17, 19), (18, 19, 23, 22), (17, 16, 20, 21), (16, 18, 22, 20), (19, 17, 21, 23), (20, 22, 26, 24), (23, 21, 25, 27), (22, 23, 27, 26), (21, 20, 24, 25), (24, 26, 27, 25), (38, 28, 29, 39), (39, 29, 31, 42), (42, 31, 30, 45), (45, 30, 28, 38), (35, 47, 36, 32), (47, 46, 37, 36), (46, 45, 38, 37), (34, 44, 47, 35), (44, 43, 46, 47), (43, 42, 45, 46), (33, 41, 44, 34), (41, 40, 43, 44), (40, 39, 42, 43), (32, 36, 41, 33), (36, 37, 40, 41), (37, 38, 39, 40), (58, 59, 49, 48), (59, 62, 51, 49), (62, 65, 50, 51), (65, 58, 48, 50), (55, 52, 56, 67), (67, 56, 57, 66), (66, 57, 58, 65), (54, 55, 67, 64), (64, 67, 66, 63), (63, 66, 65, 62), (53, 54, 64, 61), (61, 64, 63, 60), (60, 63, 62, 59), (52, 53, 61, 56), (56, 61, 60, 57), (57, 60, 59, 58), (29, 28, 48, 49), (31, 29, 49, 51), (30, 31, 51, 50), (28, 30, 50, 48), (35, 32, 52, 55), (34, 35, 55, 54), (33, 34, 54, 53), (32, 33, 53, 52), (70, 74, 72, 68), (72, 79, 76, 68), (74, 78, 79, 72), (70, 77, 78, 74), (68, 76, 77, 70), (79, 83, 80, 76), (78, 82, 83, 79), (77, 81, 82, 78), (76, 80, 81, 77), (73, 75, 87, 86), (71, 69, 84, 85), (69, 73, 86, 84), (75, 71, 85, 87), (86, 87, 91, 90), (85, 84, 88, 89), (84, 86, 90, 88), (87, 85, 89, 91), (88, 90, 94, 92), (91, 89, 93, 95), (90, 91, 95, 94), (89, 88, 92, 93), (92, 94, 95, 93), (106, 96, 97, 107), (107, 97, 99, 110), (110, 99, 98, 113), (113, 98, 96, 106), (103, 115, 104, 100), (115, 114, 105, 104), (114, 113, 106, 105), (102, 112, 115, 103), (112, 111, 114, 115), (111, 110, 113, 114), (101, 109, 112, 102), (109, 108, 111, 112), (108, 107, 110, 111), (100, 104, 109, 101), (104, 105, 108, 109), (105, 106, 107, 108), (126, 127, 117, 116), (127, 130, 119, 117), (130, 133, 118, 119), (133, 126, 116, 118), (123, 120, 124, 135), (135, 124, 125, 134), (134, 125, 126, 133), (122, 123, 135, 132), (132, 135, 134, 131), (131, 134, 133, 130), (121, 122, 132, 129), (129, 132, 131, 128), (128, 131, 130, 127), (120, 121, 129, 124), (124, 129, 128, 125), (125, 128, 127, 126), (97, 96, 116, 117), (99, 97, 117, 119), (98, 99, 119, 118), (96, 98, 118, 116), (103, 100, 120, 123), (102, 103, 123, 122), (101, 102, 122, 121), (100, 101, 121, 120), (138, 142, 140, 136), (140, 147, 144, 136), (142, 146, 147, 140), (138, 145, 146, 142), (136, 144, 145, 138), (147, 151, 148, 144), (146, 150, 151, 147), (145, 149, 150, 146), (144, 148, 149, 145), (141, 143, 155, 154), (139, 137, 152, 153), (137, 141, 154, 152), (143, 139, 153, 155), (154, 155, 159, 158), (153, 152, 156, 157), (152, 154, 158, 156), (155, 153, 157, 159), (156, 158, 162, 160), (159, 157, 161, 163), (158, 159, 163, 162), (157, 156, 160, 161), (160, 162, 163, 161), (174, 164, 165, 175), (175, 165, 167, 178), (178, 167, 166, 181), (181, 166, 164, 174), (171, 183, 172, 168), (183, 182, 173, 172), (182, 181, 174, 173), (170, 180, 183, 171), (180, 179, 182, 183), (179, 178, 181, 182), (169, 177, 180, 170), (177, 176, 179, 180), (176, 175, 178, 179), (168, 172, 177, 169), (172, 173, 176, 177), (173, 174, 175, 176), (194, 195, 185, 184), (195, 198, 187, 185), (198, 201, 186, 187), (201, 194, 184, 186), (191, 188, 192, 203), (203, 192, 193, 202), (202, 193, 194, 201), (190, 191, 203, 200), (200, 203, 202, 199), (199, 202, 201, 198), (189, 190, 200, 197), (197, 200, 199, 196), (196, 199, 198, 195), (188, 189, 197, 192), (192, 197, 196, 193), (193, 196, 195, 194), (165, 164, 184, 185), (167, 165, 185, 187), (166, 167, 187, 186), (164, 166, 186, 184), (171, 168, 188, 191), (170, 171, 191, 190), (169, 170, 190, 189), (168, 169, 189, 188)])
me_cube_008.polygons.foreach_set('use_smooth', [True] * 186)
me_cube_008.polygons.foreach_set('material_index', [1, 0, 0, 0, 0, 1, 1, 1, 1, 1, 1, 1, 1, 1, 1, 1, 1, 1, 1, 1, 1, 1, 1, 1, 1, 1, 1, 1, 1, 1, 1, 1, 1, 1, 1, 1, 1, 1, 1, 1, 1, 1, 1, 1, 1, 1, 1, 1, 1, 1, 1, 1, 1, 1, 1, 1, 1, 1, 1, 1, 1, 1, 1, 0, 0, 0, 0, 1, 1, 1, 1, 1, 1, 1, 1, 1, 1, 1, 1, 1, 1, 1, 1, 1, 1, 1, 1, 1, 1, 1, 1, 1, 1, 1, 1, 1, 1, 1, 1, 1, 1, 1, 1, 1, 1, 1, 1, 1, 1, 1, 1, 1, 1, 1, 1, 1, 1, 1, 1, 1, 1, 1, 1, 1, 0, 0, 0, 0, 0, 1, 1, 1, 1, 1, 1, 1, 1, 1, 1, 1, 1, 1, 1, 1, 1, 1, 1, 1, 1, 1, 1, 1, 1, 1, 1, 1, 1, 1, 1, 1, 1, 1, 1, 1, 1, 1, 1, 1, 1, 1, 1, 1, 1, 1, 1, 1, 1, 1, 1, 1, 1, 1, 1, 1, 1, 1])
_uv = me_cube_008.uv_layers.new(name='UVMap')
_uv.uv.foreach_set('vector', [4.012e-08, 0.8342, 0.0, 0.6765, 0.1565, 0.6765, 0.1565, 0.8342, 0.4836, 0.9796, 0.4501, 0.9787, 0.4501, 0.8227, 0.4836, 0.8219, 0.9483, 0.3531, 0.9148, 0.3523, 0.9148, 0.1963, 0.9483, 0.1955, 0.5171, 0.9796, 0.4836, 0.9787, 0.4836, 0.8227, 0.5171, 0.8219, 0.969, 0.9679, 0.9355, 0.9671, 0.9355, 0.8111, 0.969, 0.8102, 0.6246, 0.4569, 0.6442, 0.4371, 0.6442, 0.6326, 0.6246, 0.6129, 0.4697, 0.4569, 0.4501, 0.4371, 0.6442, 0.4371, 0.6246, 0.4569, 0.4697, 0.6129, 0.4501, 0.6326, 0.4501, 0.4371, 0.4697, 0.4569, 0.6246, 0.6129, 0.6442, 0.6326, 0.4501, 0.6326, 0.4697, 0.6129, 0.638, 0.8102, 0.7929, 0.8102, 0.7868, 0.8164, 0.6442, 0.8164, 0.7929, 0.9663, 0.638, 0.9663, 0.6442, 0.96, 0.7868, 0.96, 0.638, 0.9663, 0.638, 0.8102, 0.6442, 0.8164, 0.6442, 0.96, 0.7929, 0.8102, 0.7929, 0.9663, 0.7868, 0.96, 0.7868, 0.8164, 0.9485, 0.795, 0.9485, 0.6514, 0.9543, 0.6514, 0.9543, 0.795, 0.8671, 0.7762, 0.8671, 0.6326, 0.8728, 0.6326, 0.8728, 0.7762, 0.9428, 0.795, 0.9428, 0.6514, 0.9485, 0.6514, 0.9485, 0.795, 0.5523, 0.8219, 0.5523, 0.9655, 0.5466, 0.9655, 0.5466, 0.8219, 0.7929, 0.8102, 0.9355, 0.8102, 0.8673, 0.8789, 0.8611, 0.8789, 0.9355, 0.9538, 0.7929, 0.9538, 0.8611, 0.8851, 0.8673, 0.8851, 0.9355, 0.8102, 0.9355, 0.9538, 0.8673, 0.8851, 0.8673, 0.8789, 0.7929, 0.9538, 0.7929, 0.8102, 0.8611, 0.8789, 0.8611, 0.8851, 0.8611, 0.8789, 0.8673, 0.8789, 0.8673, 0.8851, 0.8611, 0.8851, 0.4725, 0.1799, 0.4766, 0.1757, 0.6315, 0.1757, 0.6355, 0.1799, 0.6355, 0.1799, 0.6315, 0.1757, 0.6315, 0.01971, 0.6355, 0.01559, 0.6355, 0.01559, 0.6315, 0.01971, 0.4766, 0.01971, 0.4725, 0.01559, 0.4725, 0.01559, 0.4766, 0.01971, 0.4766, 0.1757, 0.4725, 0.1799, 0.457, 4.042e-08, 0.4628, 0.005832, 0.4628, 0.1896, 0.457, 0.1955, 0.4628, 0.005832, 0.468, 0.01112, 0.468, 0.1843, 0.4628, 0.1896, 0.468, 0.01112, 0.4725, 0.01559, 0.4725, 0.1799, 0.468, 0.1843, 0.651, 0.0, 0.6452, 0.005832, 0.4628, 0.005832, 0.457, 4.042e-08, 0.6452, 0.005832, 0.64, 0.01112, 0.468, 0.01112, 0.4628, 0.005832, 0.64, 0.01112, 0.6355, 0.01559, 0.4725, 0.01559, 0.468, 0.01112, 0.651, 0.1955, 0.6452, 0.1896, 0.6452, 0.005832, 0.651, 0.0, 0.6452, 0.1896, 0.64, 0.1843, 0.64, 0.01112, 0.6452, 0.005832, 0.64, 0.1843, 0.6355, 0.1799, 0.6355, 0.01559, 0.64, 0.01112, 0.457, 0.1955, 0.4628, 0.1896, 0.6452, 0.1896, 0.651, 0.1955, 0.4628, 0.1896, 0.468, 0.1843, 0.64, 0.1843, 0.6452, 0.1896, 0.468, 0.1843, 0.4725, 0.1799, 0.6355, 0.1799, 0.64, 0.1843, 0.9587, 0.6514, 0.9587, 0.8084, 0.9543, 0.8042, 0.9543, 0.6556, 0.5567, 0.8219, 0.5567, 0.9789, 0.5523, 0.9747, 0.5523, 0.8261, 0.9674, 0.6514, 0.9674, 0.8084, 0.963, 0.8042, 0.963, 0.6556, 0.963, 0.6514, 0.963, 0.8084, 0.9587, 0.8042, 0.9587, 0.6556, 0.638, 0.6326, 0.638, 0.8219, 0.6322, 0.816, 0.6322, 0.6385, 0.6322, 0.6385, 0.6322, 0.816, 0.6267, 0.8105, 0.6267, 0.644, 0.6267, 0.644, 0.6267, 0.8105, 0.622, 0.8058, 0.622, 0.6487, 0.4501, 0.6326, 0.638, 0.6326, 0.6322, 0.6385, 0.456, 0.6385, 0.456, 0.6385, 0.6322, 0.6385, 0.6267, 0.644, 0.4614, 0.644, 0.4614, 0.644, 0.6267, 0.644, 0.622, 0.6487, 0.4661, 0.6487, 0.4501, 0.8219, 0.4501, 0.6326, 0.456, 0.6385, 0.456, 0.816, 0.456, 0.816, 0.456, 0.6385, 0.4614, 0.644, 0.4614, 0.8105, 0.4614, 0.8105, 0.4614, 0.644, 0.4661, 0.6487, 0.4661, 0.8058, 0.638, 0.8219, 0.4501, 0.8219, 0.456, 0.816, 0.6322, 0.816, 0.6322, 0.816, 0.456, 0.816, 0.4614, 0.8105, 0.6267, 0.8105, 0.6267, 0.8105, 0.4614, 0.8105, 0.4661, 0.8058, 0.622, 0.8058, 0.6315, 0.1757, 0.4766, 0.1757, 0.4803, 0.172, 0.6277, 0.172, 0.6315, 0.01971, 0.6315, 0.1757, 0.6277, 0.172, 0.6277, 0.02347, 0.4766, 0.01971, 0.6315, 0.01971, 0.6277, 0.02347, 0.4803, 0.02347, 0.4766, 0.1757, 0.4766, 0.01971, 0.4803, 0.02347, 0.4803, 0.172, 0.9912, 1.0, 0.9912, 0.8045, 0.9952, 0.8076, 0.9952, 0.9969, 1.0, 0.4371, 1.0, 0.6326, 0.996, 0.6295, 0.996, 0.4402, 0.9992, 0.8045, 0.9992, 1.0, 0.9952, 0.9969, 0.9952, 0.8076, 0.9974, 0.1313, 0.9974, 0.3268, 0.9934, 0.3237, 0.9934, 0.1344, 0.24, 0.8251, 0.24, 0.6488, 0.4151, 0.6488, 0.4151, 0.8251, 0.9531, 0.1763, 0.9101, 0.1754, 0.9101, 0.0009244, 0.9531, 0.0, 0.2346, 0.6598, 0.1916, 0.6589, 0.1916, 0.4844, 0.2346, 0.4835, 0.9101, 0.1763, 0.867, 0.1754, 0.867, 0.0009244, 0.9101, 0.0, 0.8574, 0.8089, 0.8144, 0.808, 0.8144, 0.6335, 0.8574, 0.6326, 0.4351, 0.02204, 0.457, 0.0, 0.457, 0.2186, 0.4351, 0.1965, 0.2619, 0.02204, 0.24, 4.042e-08, 0.457, 0.0, 0.4351, 0.02204, 0.2619, 0.1965, 0.24, 0.2186, 0.24, 4.042e-08, 0.2619, 0.02204, 0.4351, 0.1965, 0.457, 0.2186, 0.24, 0.2186, 0.2619, 0.1965, 0.6442, 0.4371, 0.8174, 0.4371, 0.8105, 0.4441, 0.6511, 0.4441, 0.8174, 0.6116, 0.6442, 0.6116, 0.6511, 0.6047, 0.8105, 0.6047, 0.6442, 0.6116, 0.6442, 0.4371, 0.6511, 0.4441, 0.6511, 0.6047, 0.8174, 0.4371, 0.8174, 0.6116, 0.8105, 0.6047, 0.8105, 0.4441, 0.5318, 0.9825, 0.5318, 0.8219, 0.5392, 0.8219, 0.5392, 0.9825, 0.5171, 0.9825, 0.5171, 0.8219, 0.5245, 0.8219, 0.5245, 0.9825, 0.5466, 0.8219, 0.5466, 0.9825, 0.5392, 0.9825, 0.5392, 0.8219, 0.5318, 0.8219, 0.5318, 0.9825, 0.5245, 0.9825, 0.5245, 0.8219, 0.651, 0.1606, 0.651, 4.042e-08, 0.7273, 0.07681, 0.7273, 0.08378, 0.8104, 0.0, 0.8104, 0.1606, 0.7342, 0.08378, 0.7342, 0.07681, 0.651, 4.042e-08, 0.8104, 0.0, 0.7342, 0.07681, 0.7273, 0.07681, 0.8104, 0.1606, 0.651, 0.1606, 0.7273, 0.08378, 0.7342, 0.08378, 0.7273, 0.08378, 0.7273, 0.07681, 0.7342, 0.07681, 0.7342, 0.08378, 0.9934, 0.315, 0.9886, 0.3104, 0.9886, 0.1359, 0.9934, 0.1313, 0.996, 0.6208, 0.9912, 0.6162, 0.9912, 0.4418, 0.996, 0.4371, 0.9803, 0.1837, 0.9755, 0.1791, 0.9755, 0.004608, 0.9803, 0.0, 0.996, 0.8045, 0.9912, 0.7999, 0.9912, 0.6254, 0.996, 0.6208, 0.24, 0.2186, 0.2465, 0.2251, 0.2465, 0.4306, 0.24, 0.4371, 0.2465, 0.2251, 0.2523, 0.231, 0.2523, 0.4247, 0.2465, 0.4306, 0.2523, 0.231, 0.2573, 0.236, 0.2573, 0.4197, 0.2523, 0.4247, 0.457, 0.2186, 0.4505, 0.2251, 0.2465, 0.2251, 0.24, 0.2186, 0.4505, 0.2251, 0.4446, 0.231, 0.2523, 0.231, 0.2465, 0.2251, 0.4446, 0.231, 0.4397, 0.236, 0.2573, 0.236, 0.2523, 0.231, 0.457, 0.4371, 0.4505, 0.4306, 0.4505, 0.2251, 0.457, 0.2186, 0.4505, 0.4306, 0.4446, 0.4247, 0.4446, 0.231, 0.4505, 0.2251, 0.4446, 0.4247, 0.4397, 0.4197, 0.4397, 0.236, 0.4446, 0.231, 0.24, 0.4371, 0.2465, 0.4306, 0.4505, 0.4306, 0.457, 0.4371, 0.2465, 0.4306, 0.2523, 0.4247, 0.4446, 0.4247, 0.4505, 0.4306, 0.2523, 0.4247, 0.2573, 0.4197, 0.4397, 0.4197, 0.4446, 0.4247, 0.9699, 0.005316, 0.9699, 0.1809, 0.9643, 0.1762, 0.9643, 0.01006, 0.9736, 0.4425, 0.9736, 0.618, 0.9681, 0.6133, 0.9681, 0.4472, 0.9586, 0.005316, 0.9586, 0.1809, 0.9531, 0.1762, 0.9531, 0.01006, 0.9665, 0.2008, 0.9665, 0.3764, 0.9609, 0.3716, 0.9609, 0.2055, 0.4501, 0.4371, 0.4501, 0.6488, 0.4436, 0.6422, 0.4436, 0.4437, 0.4436, 0.4437, 0.4436, 0.6422, 0.4375, 0.6361, 0.4375, 0.4499, 0.9722, 0.1955, 0.9722, 0.3817, 0.9665, 0.3764, 0.9665, 0.2008, 0.24, 0.4371, 0.4501, 0.4371, 0.4436, 0.4437, 0.2465, 0.4437, 0.2465, 0.4437, 0.4436, 0.4437, 0.4375, 0.4499, 0.2526, 0.4499, 0.9643, 0.0, 0.9643, 0.1862, 0.9586, 0.1809, 0.9586, 0.005316, 0.24, 0.6488, 0.24, 0.4371, 0.2465, 0.4437, 0.2465, 0.6422, 0.2465, 0.6422, 0.2465, 0.4437, 0.2526, 0.4499, 0.2526, 0.6361, 0.9793, 0.4371, 0.9793, 0.6234, 0.9736, 0.618, 0.9736, 0.4425, 0.4501, 0.6488, 0.24, 0.6488, 0.2465, 0.6422, 0.4436, 0.6422, 0.4436, 0.6422, 0.2465, 0.6422, 0.2526, 0.6361, 0.4375, 0.6361, 0.9755, 0.0, 0.9755, 0.1862, 0.9699, 0.1809, 0.9699, 0.005316, 0.8238, 0.3699, 0.6506, 0.3699, 0.6548, 0.3657, 0.8197, 0.3657, 0.8238, 0.1955, 0.8238, 0.3699, 0.8197, 0.3657, 0.8197, 0.1997, 0.6506, 0.1955, 0.8238, 0.1955, 0.8197, 0.1997, 0.6548, 0.1997, 0.6506, 0.3699, 0.6506, 0.1955, 0.6548, 0.1997, 0.6548, 0.3657, 0.2346, 0.9207, 0.2346, 0.7021, 0.2398, 0.7055, 0.2398, 0.9172, 0.9912, 0.4371, 0.9912, 0.6557, 0.986, 0.6523, 0.986, 0.4406, 0.2346, 0.7021, 0.2346, 0.4835, 0.2398, 0.487, 0.2398, 0.6986, 0.9912, 0.6557, 0.9912, 0.8743, 0.986, 0.8708, 0.986, 0.6592, 0.457, 0.3905, 0.457, 0.1955, 0.6506, 0.1955, 0.6506, 0.3905, 0.8104, 0.0, 0.867, 0.001022, 0.867, 0.194, 0.8104, 0.195, 0.8174, 0.4371, 0.874, 0.4382, 0.874, 0.6312, 0.8174, 0.6322, 0.1565, 0.6765, 0.2131, 0.6775, 0.2131, 0.8705, 0.1565, 0.8715, 0.8238, 0.1955, 0.8804, 0.1965, 0.8804, 0.3895, 0.8238, 0.3905, 0.2158, 0.2174, 0.24, 0.2418, 2.675e-08, 0.2418, 0.02421, 0.2174, 0.2158, 0.02438, 0.24, 0.0, 0.24, 0.2418, 0.2158, 0.2174, 0.02421, 0.02438, 0.0, 2.694e-08, 0.24, 0.0, 0.2158, 0.02438, 0.02421, 0.2174, 2.675e-08, 0.2418, 0.0, 2.694e-08, 0.02421, 0.02438, 0.0, 0.4835, 0.1916, 0.4835, 0.184, 0.4912, 0.007629, 0.4912, 0.1916, 0.6765, 4.012e-08, 0.6765, 0.007629, 0.6688, 0.184, 0.6688, 4.012e-08, 0.6765, 0.0, 0.4835, 0.007629, 0.4912, 0.007629, 0.6688, 0.1916, 0.4835, 0.1916, 0.6765, 0.184, 0.6688, 0.184, 0.4912, 0.9722, 0.3731, 0.9722, 0.1955, 0.9819, 0.1955, 0.9819, 0.3731, 0.8671, 0.6326, 0.8671, 0.8102, 0.8574, 0.8102, 0.8574, 0.6326, 0.9681, 0.801, 0.9681, 0.6234, 0.9778, 0.6234, 0.9778, 0.801, 0.9787, 0.8102, 0.9787, 0.9878, 0.969, 0.9878, 0.969, 0.8102, 0.638, 0.8102, 0.638, 0.6326, 0.7224, 0.7176, 0.7224, 0.7253, 0.8144, 0.6326, 0.8144, 0.8102, 0.73, 0.7253, 0.73, 0.7176, 0.638, 0.6326, 0.8144, 0.6326, 0.73, 0.7176, 0.7224, 0.7176, 0.8144, 0.8102, 0.638, 0.8102, 0.7224, 0.7253, 0.73, 0.7253, 0.7224, 0.7253, 0.7224, 0.7176, 0.73, 0.7176, 0.73, 0.7253, 0.9492, 0.6459, 0.9428, 0.6408, 0.9428, 0.4478, 0.9492, 0.4427, 0.2282, 0.6654, 0.2346, 0.6705, 0.2346, 0.8635, 0.2282, 0.8686, 0.9545, 0.201, 0.9609, 0.2061, 0.9609, 0.3991, 0.9545, 0.4042, 0.9618, 0.6459, 0.9554, 0.6408, 0.9554, 0.4478, 0.9618, 0.4427, 0.24, 0.2418, 0.2328, 0.249, 0.007161, 0.249, 0.0, 0.2418, 0.2328, 0.249, 0.2263, 0.2555, 0.01365, 0.2555, 0.007161, 0.249, 0.9681, 0.6514, 0.9618, 0.6459, 0.9618, 0.4427, 0.9681, 0.4371, 0.24, 0.4835, 0.2328, 0.4763, 0.2328, 0.249, 0.24, 0.2418, 0.2328, 0.4763, 0.2263, 0.4698, 0.2263, 0.2555, 0.2328, 0.249, 0.9483, 0.1955, 0.9545, 0.201, 0.9545, 0.4042, 0.9483, 0.4097, 2.675e-08, 0.4835, 0.007161, 0.4763, 0.2328, 0.4763, 0.24, 0.4835, 0.007161, 0.4763, 0.01365, 0.4698, 0.2263, 0.4698, 0.2328, 0.4763, 0.222, 0.6598, 0.2282, 0.6654, 0.2282, 0.8686, 0.222, 0.8741, 0.0, 0.2418, 0.007161, 0.249, 0.007161, 0.4763, 2.675e-08, 0.4835, 0.007161, 0.249, 0.01365, 0.2555, 0.01365, 0.4698, 0.007161, 0.4763, 0.9554, 0.6514, 0.9492, 0.6459, 0.9492, 0.4427, 0.9554, 0.4371, 0.8959, 0.6513, 0.8959, 0.4571, 0.9031, 0.4623, 0.9031, 0.6461, 0.9023, 0.4096, 0.9023, 0.2154, 0.9096, 0.2207, 0.9096, 0.4044, 0.9303, 0.6513, 0.9303, 0.4571, 0.9375, 0.4623, 0.9375, 0.6461, 0.4276, 0.6688, 0.4276, 0.863, 0.4203, 0.8577, 0.4203, 0.674, 0.4495, 0.6488, 0.4495, 0.8829, 0.4422, 0.8757, 0.4422, 0.6561, 0.4422, 0.6561, 0.4422, 0.8757, 0.4349, 0.8688, 0.4349, 0.6629, 0.4349, 0.6629, 0.4349, 0.8688, 0.4276, 0.863, 0.4276, 0.6688, 0.9084, 0.6713, 0.9084, 0.4371, 0.9156, 0.4444, 0.9156, 0.664, 0.9156, 0.664, 0.9156, 0.4444, 0.9229, 0.4512, 0.9229, 0.6572, 0.9229, 0.6572, 0.9229, 0.4512, 0.9303, 0.4571, 0.9303, 0.6513, 0.8804, 0.4296, 0.8804, 0.1955, 0.8877, 0.2027, 0.8877, 0.4223, 0.8877, 0.4223, 0.8877, 0.2027, 0.8949, 0.2095, 0.8949, 0.4155, 0.8949, 0.4155, 0.8949, 0.2095, 0.9023, 0.2154, 0.9023, 0.4096, 0.874, 0.6713, 0.874, 0.4371, 0.8812, 0.4444, 0.8812, 0.664, 0.8812, 0.664, 0.8812, 0.4444, 0.8885, 0.4512, 0.8885, 0.6572, 0.8885, 0.6572, 0.8885, 0.4512, 0.8959, 0.4571, 0.8959, 0.6513, 0.9084, 0.4577, 0.9084, 0.6507, 0.9031, 0.6461, 0.9031, 0.4623, 0.9148, 0.216, 0.9148, 0.409, 0.9096, 0.4044, 0.9096, 0.2207, 0.9428, 0.4577, 0.9428, 0.6507, 0.9375, 0.6461, 0.9375, 0.4623, 0.4151, 0.8624, 0.4151, 0.6694, 0.4203, 0.674, 0.4203, 0.8577, 0.9793, 0.9207, 0.9793, 0.6789, 0.986, 0.6827, 0.986, 0.9168, 0.986, 0.4371, 0.986, 0.6789, 0.9793, 0.6751, 0.9793, 0.441, 0.2153, 0.9016, 0.2153, 0.6598, 0.222, 0.6637, 0.222, 0.8978, 0.9886, 0.1313, 0.9886, 0.3731, 0.9819, 0.3693, 0.9819, 0.1351])
me_cube_008.materials.append(mat_base)
me_cube_008.materials.append(mat_roof)
me_cube_008.use_remesh_preserve_volume = False
me_cube_008.use_remesh_preserve_attributes = False
me_cube_008.use_mirror_vertex_groups = False
me_cube_008.update()
me_cube_011 = bpy.data.meshes.new('Cube.011')
me_cube_011.from_pydata([(-0.2453, -6.328, 5.142), (-0.5769, -6.328, 5.142), (-0.5769, 6.268, 5.142), (-0.2453, 6.268, 5.142), (-3.37, -7.319, 1.957), (-3.37, 7.217, 1.957), (-0.3203, -7.309, 5.587), (-0.3207, 7.227, 5.586), (2.742, -7.317, 1.966), (2.742, 7.219, 1.966), (-0.497, -7.308, 5.599), (-0.4966, 7.229, 5.598), (2.388, -7.329, 2.224), (2.024, -7.34, 2.494), (1.649, -7.349, 2.806), (1.267, -7.352, 3.183), (0.8897, -7.349, 3.634), (0.5227, -7.34, 4.13), (0.1645, -7.329, 4.646), (-0.1863, -7.317, 5.157), (-0.1862, 7.219, 5.157), (0.1645, 7.207, 4.646), (0.5226, 7.196, 4.13), (0.8896, 7.188, 3.634), (1.267, 7.184, 3.183), (1.649, 7.188, 2.805), (2.025, 7.196, 2.494), (2.388, 7.207, 2.224), (-0.6076, -7.319, 5.151), (-0.9391, -7.33, 4.642), (-1.277, -7.341, 4.132), (-1.623, -7.349, 3.641), (-1.979, -7.352, 3.194), (-2.338, -7.349, 2.814), (-2.692, -7.341, 2.496), (-3.035, -7.33, 2.219), (-3.035, 7.206, 2.219), (-2.692, 7.195, 2.496), (-2.338, 7.187, 2.814), (-1.979, 7.184, 3.194), (-1.623, 7.187, 3.641), (-1.277, 7.195, 4.132), (-0.9391, 7.206, 4.642), (-0.6076, 7.217, 5.151), (-0.3505, -7.309, 5.571), (-0.3509, 7.227, 5.571), (-0.4345, -7.308, 5.574), (-0.4351, 7.229, 5.574), (-6.641, -0.1859, 5.142), (-6.641, 0.1457, 5.142), (5.955, 0.1457, 5.142), (5.955, -0.1859, 5.142), (-7.632, 2.939, 1.957), (6.904, 2.939, 1.957), (-7.622, -0.1109, 5.587), (6.914, -0.1105, 5.586), (-7.63, -3.173, 1.966), (6.906, -3.173, 1.966), (-7.62, 0.06577, 5.599), (6.916, 0.06543, 5.598), (-7.642, -2.819, 2.224), (-7.653, -2.456, 2.494), (-7.662, -2.08, 2.806), (-7.665, -1.698, 3.183), (-7.662, -1.321, 3.634), (-7.653, -0.9539, 4.13), (-7.642, -0.5957, 4.646), (-7.63, -0.2449, 5.157), (6.906, -0.245, 5.157), (6.894, -0.5956, 4.646), (6.883, -0.9538, 4.13), (6.875, -1.321, 3.634), (6.871, -1.698, 3.183), (6.875, -2.08, 2.805), (6.883, -2.456, 2.494), (6.894, -2.819, 2.224), (-7.632, 0.1764, 5.151), (-7.643, 0.5079, 4.642), (-7.654, 0.8461, 4.132), (-7.662, 1.192, 3.641), (-7.665, 1.547, 3.194), (-7.662, 1.907, 2.814), (-7.654, 2.261, 2.496), (-7.643, 2.604, 2.219), (6.893, 2.604, 2.219), (6.882, 2.261, 2.496), (6.874, 1.907, 2.814), (6.871, 1.547, 3.194), (6.874, 1.192, 3.641), (6.882, 0.846, 4.132), (6.893, 0.5079, 4.642), (6.904, 0.1764, 5.151), (-7.622, -0.08069, 5.571), (6.914, -0.08026, 5.571), (-7.62, 0.003311, 5.574), (6.916, 0.003949, 5.574), (-3.553, -7.319, 2.447), (-3.553, 7.217, 2.447), (-0.5566, -7.309, 6.026), (-0.577, -7.258, 6.064), (-0.577, 7.176, 6.064), (-0.5566, 7.227, 6.026), (2.915, -7.317, 2.465), (2.915, 7.219, 2.465), (-0.2453, -7.257, 6.082), (-0.2652, -7.308, 6.043), (-0.2652, 7.229, 6.043), (-0.2453, 7.178, 6.082), (2.577, -7.279, 2.763), (2.562, -7.329, 2.721), (2.224, -7.29, 3.025), (2.208, -7.34, 2.984), (1.871, -7.298, 3.318), (1.854, -7.349, 3.278), (1.518, -7.301, 3.667), (1.499, -7.352, 3.629), (1.166, -7.298, 4.088), (1.144, -7.349, 4.052), (0.8128, -7.29, 4.565), (0.79, -7.34, 4.531), (0.4601, -7.279, 5.073), (0.4369, -7.329, 5.04), (0.08434, -7.317, 5.553), (0.1074, -7.267, 5.587), (0.1074, 7.168, 5.587), (0.08433, 7.219, 5.553), (0.4601, 7.156, 5.073), (0.4369, 7.207, 5.04), (0.8128, 7.145, 4.565), (0.79, 7.196, 4.531), (1.166, 7.137, 4.088), (1.144, 7.188, 4.053), (1.518, 7.134, 3.667), (1.499, 7.184, 3.629), (1.871, 7.137, 3.318), (1.854, 7.188, 3.278), (2.224, 7.145, 3.025), (2.208, 7.196, 2.984), (2.562, 7.207, 2.721), (2.577, 7.156, 2.763), (-0.9094, -7.268, 5.569), (-0.8857, -7.319, 5.536), (-1.242, -7.28, 5.059), (-1.218, -7.33, 5.027), (-1.574, -7.29, 4.557), (-1.551, -7.341, 4.524), (-1.907, -7.298, 4.086), (-1.885, -7.349, 4.051), (-2.239, -7.301, 3.667), (-2.219, -7.352, 3.63), (-2.572, -7.298, 3.316), (-2.553, -7.349, 3.276), (-2.904, -7.29, 3.017), (-2.887, -7.341, 2.976), (-3.22, -7.33, 2.707), (-3.236, -7.28, 2.749), (-3.236, 7.155, 2.749), (-3.22, 7.206, 2.707), (-2.904, 7.144, 3.017), (-2.887, 7.195, 2.976), (-2.572, 7.137, 3.316), (-2.553, 7.187, 3.276), (-2.239, 7.134, 3.667), (-2.219, 7.184, 3.63), (-1.907, 7.137, 4.086), (-1.885, 7.187, 4.051), (-1.574, 7.144, 4.557), (-1.551, 7.195, 4.524), (-1.242, 7.155, 5.059), (-1.218, 7.206, 5.027), (-0.8857, 7.217, 5.536), (-0.9094, 7.166, 5.569), (-0.4666, -7.309, 6.101), (-0.4768, -7.258, 6.148), (-0.4768, 7.176, 6.148), (-0.4667, 7.227, 6.101), (-0.3455, -7.257, 6.165), (-0.3528, -7.308, 6.116), (-0.3529, 7.229, 6.116), (-0.3455, 7.178, 6.165), (-7.632, 3.119, 2.439), (6.904, 3.119, 2.439), (-7.622, 0.1212, 6.019), (-7.589, 0.1458, 6.064), (6.881, 0.1458, 6.064), (6.914, 0.1212, 6.019), (-7.63, -3.344, 2.457), (6.906, -3.344, 2.457), (-7.588, -0.1859, 6.082), (-7.62, -0.1619, 6.036), (6.916, -0.1619, 6.036), (6.883, -0.1859, 6.082), (-7.609, -3.008, 2.763), (-7.642, -2.99, 2.713), (-7.62, -2.655, 3.025), (-7.653, -2.637, 2.976), (-7.629, -2.302, 3.318), (-7.662, -2.281, 3.27), (-7.632, -1.949, 3.667), (-7.665, -1.926, 3.621), (-7.629, -1.597, 4.088), (-7.662, -1.57, 4.045), (-7.62, -1.244, 4.565), (-7.653, -1.216, 4.524), (-7.609, -0.8913, 5.073), (-7.642, -0.8629, 5.032), (-7.63, -0.5105, 5.546), (-7.597, -0.5386, 5.587), (6.873, -0.5386, 5.587), (6.906, -0.5105, 5.546), (6.861, -0.8913, 5.073), (6.894, -0.8629, 5.032), (6.85, -1.244, 4.565), (6.883, -1.216, 4.524), (6.842, -1.597, 4.088), (6.875, -1.57, 4.045), (6.839, -1.949, 3.667), (6.871, -1.926, 3.621), (6.842, -2.302, 3.318), (6.875, -2.281, 3.27), (6.85, -2.655, 3.025), (6.883, -2.637, 2.976), (6.894, -2.99, 2.713), (6.861, -3.008, 2.763), (-7.599, 0.4783, 5.569), (-7.632, 0.4493, 5.529), (-7.61, 0.8107, 5.059), (-7.643, 0.7815, 5.019), (-7.621, 1.143, 4.557), (-7.654, 1.114, 4.516), (-7.629, 1.476, 4.086), (-7.662, 1.448, 4.043), (-7.632, 1.808, 3.667), (-7.665, 1.783, 3.622), (-7.629, 2.14, 3.316), (-7.662, 2.118, 3.268), (-7.621, 2.473, 3.017), (-7.654, 2.453, 2.968), (-7.643, 2.786, 2.699), (-7.61, 2.805, 2.749), (6.86, 2.805, 2.749), (6.893, 2.786, 2.699), (6.849, 2.473, 3.017), (6.882, 2.453, 2.968), (6.842, 2.14, 3.316), (6.874, 2.118, 3.268), (6.839, 1.808, 3.667), (6.871, 1.783, 3.622), (6.842, 1.476, 4.086), (6.874, 1.448, 4.043), (6.849, 1.143, 4.557), (6.882, 1.114, 4.516), (6.86, 0.8107, 5.059), (6.893, 0.7815, 5.019), (6.904, 0.4493, 5.529), (6.871, 0.4783, 5.569), (-7.622, 0.03347, 6.092), (-7.589, 0.04562, 6.148), (6.881, 0.04562, 6.148), (6.914, 0.03352, 6.092), (-7.588, -0.0857, 6.165), (-7.62, -0.07694, 6.107), (6.916, -0.07687, 6.107), (6.883, -0.0857, 6.165), (-3.52, -7.27, 2.527), (-3.553, -7.319, 2.447), (-3.553, 7.217, 2.447), (-3.52, 7.165, 2.527), (2.915, -7.317, 2.465), (2.881, -7.268, 2.543), (2.881, 7.166, 2.543), (2.915, 7.219, 2.465), (-7.601, 3.073, 2.54), (-7.632, 3.119, 2.439), (6.904, 3.119, 2.439), (6.869, 3.073, 2.54), (-7.63, -3.344, 2.457), (-7.6, -3.294, 2.556), (6.871, -3.294, 2.556), (6.906, -3.344, 2.457), (1.793, -6.233, 0.0), (1.731, -6.328, 0.0), (-2.553, -6.328, 0.0), (-2.615, -6.233, 0.0), (1.731, 6.268, 0.0), (1.793, 6.173, 0.0), (-2.615, 6.173, 0.0), (-2.553, 6.268, 0.0), (1.731, -6.328, 2.923), (1.793, -6.233, 2.923), (1.743, -6.328, 2.977), (-2.615, -6.233, 2.923), (-2.553, -6.328, 2.923), (-2.566, -6.328, 2.977), (-2.553, 6.268, 2.923), (-2.615, 6.173, 2.923), (-2.566, 6.268, 2.977), (1.793, 6.173, 2.923), (1.731, 6.268, 2.923), (1.743, 6.268, 2.977), (-6.579, -2.224, 0.0), (-6.641, -2.129, 0.0), (-6.641, 2.088, 0.0), (-6.579, 2.184, 0.0), (5.955, -2.129, 0.0), (5.894, -2.224, 0.0), (5.894, 2.184, 0.0), (5.955, 2.088, 0.0), (-6.641, -2.129, 2.923), (-6.579, -2.224, 2.923), (-6.641, -2.162, 2.991), (-6.579, 2.184, 2.923), (-6.641, 2.088, 2.923), (-6.641, 2.122, 2.991), (5.955, 2.088, 2.923), (5.894, 2.184, 2.923), (5.955, 2.122, 2.991), (5.894, -2.224, 2.923), (5.955, -2.129, 2.923), (5.955, -2.162, 2.991)], [], [(283, 291, 295, 286), (297, 299, 3, 0, 290, 289), (287, 294, 298, 284), (285, 297, 289, 280), (296, 295, 291, 293, 1, 2), (301, 308, 312, 302), (293, 292, 288, 290, 0, 1), (299, 298, 294, 296, 2, 3), (98, 141, 28, 6), (105, 177, 46, 10), (102, 109, 12, 8), (111, 113, 14, 13), (113, 115, 15, 14), (115, 117, 16, 15), (117, 119, 17, 16), (119, 121, 18, 17), (121, 122, 19, 18), (125, 127, 21, 20), (154, 96, 4, 35), (157, 159, 37, 36), (153, 154, 35, 34), (151, 153, 34, 33), (149, 151, 33, 32), (147, 149, 32, 31), (145, 147, 31, 30), (143, 145, 30, 29), (123, 124, 107, 104), (172, 98, 6, 44), (177, 172, 44, 46), (43, 7, 6, 28), (19, 10, 11, 20), (8, 12, 27, 9), (12, 13, 26, 27), (13, 14, 25, 26), (14, 15, 24, 25), (15, 16, 23, 24), (16, 17, 22, 23), (17, 18, 21, 22), (18, 19, 20, 21), (5, 36, 35, 4), (36, 37, 34, 35), (37, 38, 33, 34), (38, 39, 32, 33), (39, 40, 31, 32), (40, 41, 30, 31), (41, 42, 29, 30), (42, 43, 28, 29), (10, 46, 47, 11), (7, 45, 44, 6), (44, 45, 47, 46), (266, 267, 156, 157, 97), (97, 157, 36, 5), (101, 175, 45, 7), (103, 271, 268, 102, 8, 9), (106, 125, 20, 11), (104, 107, 179, 176), (138, 103, 9, 27), (108, 139, 136, 110), (110, 136, 134, 112), (112, 134, 132, 114), (114, 132, 130, 116), (116, 130, 128, 118), (118, 128, 126, 120), (120, 126, 124, 123), (178, 106, 11, 47), (127, 129, 22, 21), (129, 131, 23, 22), (131, 133, 24, 23), (133, 135, 25, 24), (135, 137, 26, 25), (137, 138, 27, 26), (141, 143, 29, 28), (170, 101, 7, 43), (168, 142, 140, 171), (166, 144, 142, 168), (164, 146, 144, 166), (162, 148, 146, 164), (160, 150, 148, 162), (158, 152, 150, 160), (156, 155, 152, 158), (100, 99, 173, 174), (159, 161, 38, 37), (161, 163, 39, 38), (163, 165, 40, 39), (165, 167, 41, 40), (167, 169, 42, 41), (169, 170, 43, 42), (173, 176, 179, 174), (122, 105, 10, 19), (109, 111, 13, 12), (139, 270, 271, 103, 138), (171, 140, 99, 100), (175, 178, 47, 45), (275, 272, 239, 240), (303, 311, 315, 306), (317, 319, 51, 48, 310, 309), (307, 314, 318, 304), (305, 317, 309, 300), (316, 315, 311, 313, 49, 50), (313, 312, 308, 310, 48, 49), (319, 318, 314, 316, 50, 51), (182, 225, 76, 54), (189, 261, 94, 58), (186, 193, 60, 56), (195, 197, 62, 61), (197, 199, 63, 62), (199, 201, 64, 63), (201, 203, 65, 64), (203, 205, 66, 65), (205, 206, 67, 66), (209, 211, 69, 68), (238, 180, 52, 83), (241, 243, 85, 84), (237, 238, 83, 82), (235, 237, 82, 81), (233, 235, 81, 80), (231, 233, 80, 79), (229, 231, 79, 78), (227, 229, 78, 77), (207, 208, 191, 188), (256, 182, 54, 92), (261, 256, 92, 94), (91, 55, 54, 76), (67, 58, 59, 68), (56, 60, 75, 57), (60, 61, 74, 75), (61, 62, 73, 74), (62, 63, 72, 73), (63, 64, 71, 72), (64, 65, 70, 71), (65, 66, 69, 70), (66, 67, 68, 69), (53, 84, 83, 52), (84, 85, 82, 83), (85, 86, 81, 82), (86, 87, 80, 81), (87, 88, 79, 80), (88, 89, 78, 79), (89, 90, 77, 78), (90, 91, 76, 77), (58, 94, 95, 59), (55, 93, 92, 54), (92, 93, 95, 94), (274, 275, 240, 241, 181), (181, 241, 84, 53), (185, 259, 93, 55), (187, 279, 276, 186, 56, 57), (190, 209, 68, 59), (188, 191, 263, 260), (222, 187, 57, 75), (192, 223, 220, 194), (194, 220, 218, 196), (196, 218, 216, 198), (198, 216, 214, 200), (200, 214, 212, 202), (202, 212, 210, 204), (204, 210, 208, 207), (262, 190, 59, 95), (211, 213, 70, 69), (213, 215, 71, 70), (215, 217, 72, 71), (217, 219, 73, 72), (219, 221, 74, 73), (221, 222, 75, 74), (225, 227, 77, 76), (254, 185, 55, 91), (252, 226, 224, 255), (250, 228, 226, 252), (248, 230, 228, 250), (246, 232, 230, 248), (244, 234, 232, 246), (242, 236, 234, 244), (240, 239, 236, 242), (184, 183, 257, 258), (243, 245, 86, 85), (245, 247, 87, 86), (247, 249, 88, 87), (249, 251, 89, 88), (251, 253, 90, 89), (253, 254, 91, 90), (257, 260, 263, 258), (206, 189, 58, 67), (193, 195, 61, 60), (223, 278, 279, 187, 222), (255, 224, 183, 184), (259, 262, 95, 93), (96, 265, 266, 97, 5, 4), (171, 100, 101, 170), (123, 104, 105, 122), (239, 272, 273, 180, 238), (269, 270, 139, 108), (108, 110, 111, 109), (110, 112, 113, 111), (112, 114, 115, 113), (114, 116, 117, 115), (116, 118, 119, 117), (118, 120, 121, 119), (120, 123, 122, 121), (107, 124, 125, 106), (124, 126, 127, 125), (126, 128, 129, 127), (128, 130, 131, 129), (130, 132, 133, 131), (132, 134, 135, 133), (134, 136, 137, 135), (136, 139, 138, 137), (99, 140, 141, 98), (140, 142, 143, 141), (142, 144, 145, 143), (144, 146, 147, 145), (146, 148, 149, 147), (148, 150, 151, 149), (150, 152, 153, 151), (152, 155, 154, 153), (268, 269, 108, 109, 102), (156, 158, 159, 157), (158, 160, 161, 159), (160, 162, 163, 161), (162, 164, 165, 163), (164, 166, 167, 165), (166, 168, 169, 167), (168, 171, 170, 169), (177, 105, 104, 176), (106, 178, 179, 107), (175, 101, 100, 174), (98, 172, 173, 99), (172, 177, 176, 173), (178, 175, 174, 179), (180, 273, 274, 181, 53, 52), (255, 184, 185, 254), (207, 188, 189, 206), (277, 278, 223, 192), (192, 194, 195, 193), (194, 196, 197, 195), (196, 198, 199, 197), (198, 200, 201, 199), (200, 202, 203, 201), (202, 204, 205, 203), (204, 207, 206, 205), (191, 208, 209, 190), (208, 210, 211, 209), (210, 212, 213, 211), (212, 214, 215, 213), (214, 216, 217, 215), (216, 218, 219, 217), (218, 220, 221, 219), (220, 223, 222, 221), (183, 224, 225, 182), (224, 226, 227, 225), (226, 228, 229, 227), (228, 230, 231, 229), (230, 232, 233, 231), (232, 234, 235, 233), (234, 236, 237, 235), (236, 239, 238, 237), (276, 277, 192, 193, 186), (240, 242, 243, 241), (242, 244, 245, 243), (244, 246, 247, 245), (246, 248, 249, 247), (248, 250, 251, 249), (250, 252, 253, 251), (252, 255, 254, 253), (261, 189, 188, 260), (190, 262, 263, 191), (259, 185, 184, 258), (182, 256, 257, 183), (256, 261, 260, 257), (262, 259, 258, 263), (267, 264, 155, 156), (264, 267, 266, 265), (270, 269, 268, 271), (272, 275, 274, 273), (278, 277, 276, 279), (155, 264, 265, 96, 154), (288, 289, 290), (291, 292, 293), (294, 295, 296), (297, 298, 299), (308, 309, 310), (311, 312, 313), (314, 315, 316), (317, 318, 319), (291, 283, 282, 292), (294, 287, 286, 295), (297, 285, 284, 298), (280, 289, 288, 281), (311, 303, 302, 312), (314, 307, 306, 315), (317, 305, 304, 318), (300, 309, 308, 301), (281, 288, 292, 282)])
me_cube_011.polygons.foreach_set('use_smooth', [True] * 292)
me_cube_011.polygons.foreach_set('material_index', [0, 1, 0, 0, 1, 0, 0, 0, 1, 1, 1, 1, 1, 1, 1, 1, 1, 1, 1, 1, 1, 1, 1, 1, 1, 1, 1, 1, 1, 1, 1, 1, 1, 1, 1, 1, 1, 1, 1, 1, 1, 1, 1, 1, 1, 1, 1, 1, 1, 1, 1, 1, 1, 1, 1, 1, 1, 1, 1, 1, 1, 1, 1, 1, 1, 1, 1, 1, 1, 1, 1, 1, 1, 1, 1, 1, 1, 1, 1, 1, 1, 1, 1, 1, 1, 1, 1, 1, 1, 1, 1, 1, 1, 1, 0, 1, 0, 0, 1, 0, 0, 1, 1, 1, 1, 1, 1, 1, 1, 1, 1, 1, 1, 1, 1, 1, 1, 1, 1, 1, 1, 1, 1, 1, 1, 1, 1, 1, 1, 1, 1, 1, 1, 1, 1, 1, 1, 1, 1, 1, 1, 1, 1, 1, 1, 1, 1, 1, 1, 1, 1, 1, 1, 1, 1, 1, 1, 1, 1, 1, 1, 1, 1, 1, 1, 1, 1, 1, 1, 1, 1, 1, 1, 1, 1, 1, 1, 1, 1, 1, 1, 1, 1, 1, 1, 1, 1, 1, 1, 1, 1, 1, 1, 1, 1, 1, 1, 1, 1, 1, 1, 1, 1, 1, 1, 1, 1, 1, 1, 1, 1, 1, 1, 1, 1, 1, 1, 1, 1, 1, 1, 1, 1, 1, 1, 1, 1, 1, 1, 1, 1, 1, 1, 1, 1, 1, 1, 1, 1, 1, 1, 1, 1, 1, 1, 1, 1, 1, 1, 1, 1, 1, 1, 1, 1, 1, 1, 1, 1, 1, 1, 1, 1, 1, 1, 1, 1, 1, 1, 1, 1, 1, 1, 1, 1, 1, 1, 1, 1, 1, 1, 1, 1, 0, 0, 0, 0, 0, 0, 0, 0, 0])
_uv = me_cube_011.uv_layers.new(name='UVMap')
_uv.uv.foreach_set('vector', [0.1842, 0.4117, 0.2672, 0.4111, 0.2672, 0.7588, 0.1842, 0.7593, 0.6863, 0.4127, 0.6879, 0.41, 0.7533, 0.4097, 0.7533, 0.7637, 0.6879, 0.764, 0.6863, 0.7613, 0.1115, 0.9731, 0.0481, 0.9731, 0.0481, 0.8527, 0.1115, 0.8527, 0.6032, 0.4127, 0.6863, 0.4127, 0.6863, 0.7613, 0.6032, 0.7613, 0.2688, 0.7615, 0.2672, 0.7588, 0.2672, 0.4111, 0.2688, 0.4086, 0.3351, 0.4124, 0.3351, 0.7653, 0.8448, 0.9073, 0.8448, 0.8254, 0.9646, 0.8262, 0.9646, 0.908, 0.3868, 0.8217, 0.388, 0.8221, 0.388, 0.9425, 0.3868, 0.9428, 0.3387, 0.8869, 0.3387, 0.8776, 0.04694, 0.8524, 0.0481, 0.8527, 0.0481, 0.9731, 0.04694, 0.9735, 0.0, 0.9176, 0.0, 0.9083, 0.4666, 0.9025, 0.4773, 0.8933, 0.4859, 0.9011, 0.4764, 0.9092, 0.4663, 0.9107, 0.4646, 0.9083, 0.4767, 0.9059, 0.4761, 0.9042, 0.5457, 1.0, 0.5398, 0.9901, 0.5508, 0.9852, 0.5568, 0.9951, 0.5337, 0.9802, 0.527, 0.9702, 0.5375, 0.9644, 0.5446, 0.975, 0.527, 0.9702, 0.5192, 0.9602, 0.5291, 0.9537, 0.5375, 0.9644, 0.5192, 0.9602, 0.5098, 0.9503, 0.5191, 0.9431, 0.5291, 0.9537, 0.5098, 0.9503, 0.4993, 0.9403, 0.5082, 0.9328, 0.5191, 0.9431, 0.4993, 0.9403, 0.4882, 0.9304, 0.4969, 0.9228, 0.5082, 0.9328, 0.4882, 0.9304, 0.477, 0.9205, 0.4858, 0.9129, 0.4969, 0.9228, 0.03299, 0.6863, 0.03047, 0.6715, 0.04158, 0.6684, 0.04408, 0.6831, 0.5399, 0.8276, 0.5459, 0.8182, 0.5568, 0.8234, 0.5507, 0.8328, 0.1456, 0.6836, 0.1346, 0.6833, 0.1354, 0.6717, 0.1468, 0.6719, 0.5337, 0.837, 0.5399, 0.8276, 0.5507, 0.8328, 0.5444, 0.8424, 0.5269, 0.8464, 0.5337, 0.837, 0.5444, 0.8424, 0.5372, 0.8524, 0.519, 0.8558, 0.5269, 0.8464, 0.5372, 0.8524, 0.5287, 0.8625, 0.5097, 0.8652, 0.519, 0.8558, 0.5287, 0.8625, 0.5189, 0.8725, 0.4994, 0.8745, 0.5097, 0.8652, 0.5189, 0.8725, 0.5081, 0.8822, 0.4884, 0.8839, 0.4994, 0.8745, 0.5081, 0.8822, 0.497, 0.8917, 0.5727, 0.8163, 0.5727, 0.4107, 0.5874, 0.4104, 0.5874, 0.816, 0.4649, 0.9051, 0.4666, 0.9025, 0.4764, 0.9092, 0.4767, 0.9083, 0.4646, 0.9083, 0.4649, 0.9051, 0.4767, 0.9083, 0.4767, 0.9059, 0.7501, 0.4091, 0.7383, 0.4093, 0.7383, 0.0008572, 0.7501, 0.0006365, 0.7651, 0.8226, 0.7533, 0.8231, 0.7534, 0.4158, 0.7651, 0.4153, 0.152, 0.3568, 0.1578, 0.3666, 0.01562, 0.5914, 0.00989, 0.5816, 0.8422, 0.817, 0.8354, 0.8181, 0.8354, 0.4108, 0.8422, 0.4097, 0.8354, 0.8181, 0.8275, 0.8192, 0.8275, 0.4119, 0.8354, 0.4108, 0.8275, 0.8192, 0.8177, 0.8202, 0.8177, 0.4129, 0.8275, 0.4119, 0.8177, 0.8202, 0.8058, 0.821, 0.8058, 0.4136, 0.8177, 0.4129, 0.8058, 0.821, 0.7926, 0.8216, 0.7926, 0.4143, 0.8058, 0.4136, 0.7926, 0.8216, 0.7788, 0.8221, 0.7788, 0.4148, 0.7926, 0.4143, 0.7788, 0.8221, 0.7651, 0.8226, 0.7651, 0.4153, 0.7788, 0.4148, 0.8354, 0.4097, 0.8287, 0.4093, 0.8287, 0.0008205, 0.8354, 0.001206, 0.8287, 0.4093, 0.8215, 0.4089, 0.8215, 0.0004529, 0.8287, 0.0008205, 0.8215, 0.4089, 0.8131, 0.4086, 0.8131, 0.0001601, 0.8215, 0.0004529, 0.8131, 0.4086, 0.803, 0.4085, 0.803, 0.0, 0.8131, 0.0001601, 0.803, 0.4085, 0.791, 0.4085, 0.791, 1.26e-05, 0.803, 0.0, 0.791, 0.4085, 0.7777, 0.4086, 0.7777, 0.0001611, 0.791, 1.26e-05, 0.7777, 0.4086, 0.7639, 0.4089, 0.7639, 0.0003881, 0.7777, 0.0001611, 0.7639, 0.4089, 0.7501, 0.4091, 0.7501, 0.0006365, 0.7639, 0.0003881, 0.1717, 0.3574, 0.1735, 0.3569, 0.1735, 0.6391, 0.1717, 0.6396, 0.1767, 0.6393, 0.1758, 0.639, 0.1758, 0.3568, 0.1767, 0.3571, 0.1758, 0.3568, 0.1758, 0.639, 0.1735, 0.6391, 0.1735, 0.3569, 0.6011, 0.4097, 0.6027, 0.4121, 0.6015, 0.4213, 0.5998, 0.4205, 0.6011, 0.4097, 0.1566, 0.6839, 0.1456, 0.6836, 0.1468, 0.6719, 0.1578, 0.6723, 0.04297, 0.7045, 0.03994, 0.7045, 0.04323, 0.6932, 0.04231, 0.693, 0.4785, 0.4098, 0.4785, 0.4098, 0.4785, 0.8182, 0.4785, 0.8182, 0.4646, 0.8182, 0.4646, 0.4097, 0.03572, 0.7005, 0.03299, 0.6863, 0.04408, 0.6831, 0.04642, 0.6959, 0.5874, 0.816, 0.5874, 0.4104, 0.59, 0.4103, 0.59, 0.816, 0.005706, 0.5978, 0.0, 0.5881, 0.00989, 0.5816, 0.01562, 0.5914, 0.4876, 0.8171, 0.4876, 0.4115, 0.4957, 0.4117, 0.4957, 0.8173, 0.4957, 0.8173, 0.4957, 0.4117, 0.5048, 0.4119, 0.5048, 0.8175, 0.5048, 0.8175, 0.5048, 0.4119, 0.5154, 0.4119, 0.5154, 0.8175, 0.5154, 0.8175, 0.5154, 0.4119, 0.528, 0.4118, 0.528, 0.8174, 0.528, 0.8174, 0.528, 0.4118, 0.5423, 0.4115, 0.5423, 0.8171, 0.5423, 0.8171, 0.5423, 0.4115, 0.5574, 0.4111, 0.5574, 0.8167, 0.5574, 0.8167, 0.5574, 0.4111, 0.5727, 0.4107, 0.5727, 0.8163, 0.037, 0.7031, 0.03572, 0.7005, 0.04642, 0.6959, 0.04521, 0.6945, 0.03047, 0.6715, 0.02788, 0.6569, 0.03894, 0.6536, 0.04158, 0.6684, 0.02788, 0.6569, 0.0249, 0.6428, 0.03585, 0.639, 0.03894, 0.6536, 0.0249, 0.6428, 0.02122, 0.6298, 0.03192, 0.6251, 0.03585, 0.639, 0.02122, 0.6298, 0.01663, 0.6182, 0.02699, 0.6126, 0.03192, 0.6251, 0.01663, 0.6182, 0.01135, 0.6077, 0.02141, 0.6015, 0.02699, 0.6126, 0.01135, 0.6077, 0.005706, 0.5978, 0.01562, 0.5914, 0.02141, 0.6015, 0.4773, 0.8933, 0.4884, 0.8839, 0.497, 0.8917, 0.4859, 0.9011, 0.05665, 0.7003, 0.04297, 0.7045, 0.04231, 0.693, 0.05435, 0.6892, 0.4319, 0.8184, 0.4319, 0.4139, 0.4472, 0.4149, 0.4472, 0.8194, 0.4169, 0.8175, 0.4169, 0.413, 0.4319, 0.4139, 0.4319, 0.8184, 0.4027, 0.8167, 0.4027, 0.4122, 0.4169, 0.413, 0.4169, 0.8175, 0.39, 0.816, 0.39, 0.4115, 0.4027, 0.4122, 0.4027, 0.8167, 0.3792, 0.8154, 0.3792, 0.4109, 0.39, 0.4115, 0.39, 0.816, 0.3699, 0.815, 0.3699, 0.4105, 0.3792, 0.4109, 0.3792, 0.8154, 0.3615, 0.8146, 0.3615, 0.4101, 0.3699, 0.4105, 0.3699, 0.815, 0.462, 0.8202, 0.462, 0.4158, 0.4646, 0.416, 0.4646, 0.8204, 0.1346, 0.6833, 0.1232, 0.6837, 0.1233, 0.6721, 0.1354, 0.6717, 0.1232, 0.6837, 0.1111, 0.6851, 0.1103, 0.6736, 0.1233, 0.6721, 0.1111, 0.6851, 0.09812, 0.6878, 0.0965, 0.6765, 0.1103, 0.6736, 0.09812, 0.6878, 0.08456, 0.6915, 0.08243, 0.6803, 0.0965, 0.6765, 0.08456, 0.6915, 0.07064, 0.6959, 0.0683, 0.6847, 0.08243, 0.6803, 0.07064, 0.6959, 0.05665, 0.7003, 0.05435, 0.6892, 0.0683, 0.6847, 0.09589, 0.2806, 0.09215, 0.2802, 0.09386, 0.0, 0.09761, 0.0003754, 0.477, 0.9205, 0.4663, 0.9107, 0.4761, 0.9042, 0.4858, 0.9129, 0.5398, 0.9901, 0.5337, 0.9802, 0.5446, 0.975, 0.5508, 0.9852, 0.596, 0.5221, 0.5979, 0.5317, 0.5964, 0.5341, 0.5964, 0.5341, 0.5943, 0.5229, 0.4472, 0.8194, 0.4472, 0.4149, 0.462, 0.4158, 0.462, 0.8202, 0.03994, 0.7045, 0.037, 0.7031, 0.04521, 0.6945, 0.04323, 0.6932, 0.4616, 0.001002, 0.4616, 0.4076, 0.4521, 0.4078, 0.4521, 0.001232, 0.9914, 0.7602, 0.928, 0.7602, 0.928, 0.4097, 0.9914, 0.4097, 0.928, 0.7619, 0.9254, 0.7637, 0.8422, 0.7637, 0.8422, 0.4097, 0.9254, 0.4097, 0.928, 0.4114, 0.3071, 0.7653, 0.3071, 0.8473, 0.187, 0.8473, 0.187, 0.7654, 0.9862, 0.3505, 0.9213, 0.3505, 0.9213, 1.34e-08, 0.9862, 0.0, 0.8381, 0.3539, 0.8354, 0.3522, 0.8354, 0.001741, 0.8381, 2.653e-06, 0.9213, 0.0, 0.9213, 0.3539, 0.9655, 0.8243, 0.9646, 0.8262, 0.8448, 0.8254, 0.8438, 0.8235, 0.9, 0.7637, 0.9094, 0.7637, 0.186, 0.8492, 0.187, 0.8473, 0.3071, 0.8473, 0.308, 0.8492, 0.2517, 0.9095, 0.2423, 0.9095, 0.74, 0.9097, 0.7237, 0.9055, 0.7224, 0.8925, 0.7368, 0.8964, 0.7463, 0.9049, 0.7458, 0.9079, 0.7341, 0.8983, 0.7332, 0.8999, 0.7469, 0.7711, 0.7442, 0.783, 0.7313, 0.7759, 0.734, 0.764, 0.7416, 0.795, 0.7395, 0.8077, 0.7265, 0.8017, 0.7286, 0.7882, 0.7395, 0.8077, 0.7385, 0.8216, 0.7254, 0.8166, 0.7265, 0.8017, 0.7385, 0.8216, 0.7389, 0.837, 0.7258, 0.833, 0.7254, 0.8166, 0.7389, 0.837, 0.7404, 0.8536, 0.7274, 0.8502, 0.7258, 0.833, 0.7404, 0.8536, 0.7424, 0.8709, 0.7294, 0.8677, 0.7274, 0.8502, 0.7424, 0.8709, 0.7446, 0.8882, 0.7315, 0.8849, 0.7294, 0.8677, 0.1412, 0.7277, 0.1391, 0.745, 0.1261, 0.7481, 0.1282, 0.7309, 0.6205, 0.8893, 0.6085, 0.8901, 0.6032, 0.8766, 0.6153, 0.8759, 0.01724, 0.7261, 0.02943, 0.7266, 0.02464, 0.7401, 0.01209, 0.7396, 0.6327, 0.8888, 0.6205, 0.8893, 0.6153, 0.8759, 0.6279, 0.8753, 0.6455, 0.8889, 0.6327, 0.8888, 0.6279, 0.8753, 0.6414, 0.8754, 0.6593, 0.8901, 0.6455, 0.8889, 0.6414, 0.8754, 0.6563, 0.8768, 0.6744, 0.8927, 0.6593, 0.8901, 0.6563, 0.8768, 0.6723, 0.8796, 0.6904, 0.8965, 0.6744, 0.8927, 0.6723, 0.8796, 0.6889, 0.8835, 0.707, 0.9009, 0.6904, 0.8965, 0.6889, 0.8835, 0.7058, 0.888, 0.3039, 0.4075, 0.3039, 0.0008939, 0.321, 0.0005956, 0.321, 0.4072, 0.7432, 0.9097, 0.74, 0.9097, 0.7368, 0.8964, 0.7358, 0.8966, 0.7458, 0.9079, 0.7432, 0.9097, 0.7358, 0.8966, 0.7341, 0.8983, 0.7235, 0.0002807, 0.7383, 0.0, 0.7383, 0.4085, 0.7234, 0.4088, 0.5879, 0.0009682, 0.6032, 0.001247, 0.6032, 0.4097, 0.5879, 0.4095, 0.4646, 0.0009725, 0.4768, 0.0006435, 0.4768, 0.4091, 0.4646, 0.4095, 0.4768, 0.0006435, 0.4893, 0.000329, 0.4893, 0.4088, 0.4768, 0.4091, 0.4893, 0.000329, 0.503, 9.321e-05, 0.503, 0.4086, 0.4893, 0.4088, 0.503, 9.321e-05, 0.5183, 0.0, 0.5183, 0.4085, 0.503, 0.4086, 0.5183, 0.0, 0.535, 9.208e-05, 0.535, 0.4086, 0.5183, 0.4085, 0.535, 9.208e-05, 0.5526, 0.0003268, 0.5526, 0.4088, 0.535, 0.4086, 0.5526, 0.0003268, 0.5704, 0.0006402, 0.5704, 0.4091, 0.5526, 0.4088, 0.5704, 0.0006402, 0.5879, 0.0009682, 0.5879, 0.4095, 0.5704, 0.4091, 0.6033, 0.0002758, 0.615, 0.0005947, 0.615, 0.4091, 0.6032, 0.4088, 0.615, 0.0005947, 0.6273, 0.0008936, 0.6273, 0.4094, 0.615, 0.4091, 0.6273, 0.0008936, 0.6407, 0.001115, 0.6407, 0.4096, 0.6273, 0.4094, 0.6407, 0.001115, 0.6555, 0.001202, 0.6555, 0.4097, 0.6407, 0.4096, 0.6555, 0.001202, 0.6718, 0.001116, 0.6718, 0.4096, 0.6555, 0.4097, 0.6718, 0.001116, 0.6889, 0.0008962, 0.6889, 0.4094, 0.6718, 0.4096, 0.6889, 0.0008962, 0.7063, 0.0005985, 0.7062, 0.4091, 0.6889, 0.4094, 0.7063, 0.0005985, 0.7235, 0.0002807, 0.7234, 0.4088, 0.7062, 0.4091, 0.1802, 0.7653, 0.1784, 0.7653, 0.1785, 0.3568, 0.1802, 0.3568, 0.1802, 0.3568, 0.1811, 0.3568, 0.1811, 0.7652, 0.1802, 0.7652, 0.1767, 0.7653, 0.1767, 0.3568, 0.1785, 0.3568, 0.1784, 0.7653, 0.005229, 0.7254, 0.00815, 0.7241, 0.01781, 0.7247, 0.01724, 0.7261, 0.005229, 0.7254, 0.005229, 0.7254, 0.01724, 0.7261, 0.01209, 0.7396, 0.0, 0.7389, 0.1366, 0.706, 0.1399, 0.7061, 0.1325, 0.7191, 0.1334, 0.7194, 0.1578, 0.7653, 0.1578, 0.7653, 0.1578, 0.3568, 0.1578, 0.3568, 0.1717, 0.3568, 0.1717, 0.7653, 0.143, 0.7109, 0.1412, 0.7277, 0.1282, 0.7309, 0.1299, 0.7159, 0.321, 0.4072, 0.321, 0.0005956, 0.3247, 0.0005989, 0.3247, 0.4072, 0.1408, 0.8333, 0.1435, 0.8452, 0.1307, 0.8524, 0.128, 0.8404, 0.1972, 0.4079, 0.1972, 0.001259, 0.2095, 0.001589, 0.2095, 0.4082, 0.2095, 0.4082, 0.2095, 0.001589, 0.2225, 0.001836, 0.2225, 0.4085, 0.2225, 0.4085, 0.2225, 0.001836, 0.2366, 0.001932, 0.2366, 0.4086, 0.2366, 0.4086, 0.2366, 0.001932, 0.2522, 0.001831, 0.2522, 0.4085, 0.2522, 0.4085, 0.2522, 0.001831, 0.269, 0.001579, 0.269, 0.4082, 0.269, 0.4082, 0.269, 0.001579, 0.2864, 0.001244, 0.2864, 0.4079, 0.2864, 0.4079, 0.2864, 0.001244, 0.3039, 0.0008939, 0.3039, 0.4075, 0.1425, 0.7078, 0.143, 0.7109, 0.1299, 0.7159, 0.1307, 0.7175, 0.1391, 0.745, 0.137, 0.7622, 0.124, 0.7656, 0.1261, 0.7481, 0.137, 0.7622, 0.1356, 0.7789, 0.1225, 0.7828, 0.124, 0.7656, 0.1356, 0.7789, 0.1352, 0.7944, 0.1221, 0.7993, 0.1225, 0.7828, 0.1352, 0.7944, 0.1362, 0.8084, 0.1232, 0.8144, 0.1221, 0.7993, 0.1362, 0.8084, 0.1382, 0.8212, 0.1253, 0.8279, 0.1232, 0.8144, 0.1382, 0.8212, 0.1408, 0.8333, 0.128, 0.8404, 0.1253, 0.8279, 0.7237, 0.9055, 0.707, 0.9009, 0.7058, 0.888, 0.7224, 0.8925, 0.1204, 0.7102, 0.1366, 0.706, 0.1334, 0.7194, 0.1191, 0.7232, 0.3652, 0.001279, 0.3652, 0.4079, 0.3481, 0.4076, 0.3481, 0.001008, 0.3821, 0.001532, 0.3821, 0.4081, 0.3652, 0.4079, 0.3652, 0.001279, 0.3984, 0.001718, 0.3984, 0.4083, 0.3821, 0.4081, 0.3821, 0.001532, 0.4136, 0.001786, 0.4136, 0.4084, 0.3984, 0.4083, 0.3984, 0.001718, 0.4274, 0.001703, 0.4274, 0.4083, 0.4136, 0.4084, 0.4136, 0.001786, 0.4401, 0.001501, 0.4401, 0.4081, 0.4274, 0.4083, 0.4274, 0.001703, 0.4521, 0.001232, 0.4521, 0.4078, 0.4401, 0.4081, 0.4401, 0.001501, 0.3313, 0.0007691, 0.3313, 0.4073, 0.3276, 0.4073, 0.3276, 0.0007611, 0.02943, 0.7266, 0.04223, 0.7266, 0.03819, 0.74, 0.02464, 0.7401, 0.04223, 0.7266, 0.05604, 0.7254, 0.05303, 0.7387, 0.03819, 0.74, 0.05604, 0.7254, 0.07112, 0.7227, 0.06903, 0.7359, 0.05303, 0.7387, 0.07112, 0.7227, 0.08715, 0.719, 0.08565, 0.7321, 0.06903, 0.7359, 0.08715, 0.719, 0.1037, 0.7147, 0.1025, 0.7277, 0.08565, 0.7321, 0.1037, 0.7147, 0.1204, 0.7102, 0.1191, 0.7232, 0.1025, 0.7277, 0.3276, 0.4073, 0.3247, 0.4073, 0.3247, 0.0006772, 0.3276, 0.0007611, 0.7446, 0.8882, 0.7463, 0.9049, 0.7332, 0.8999, 0.7315, 0.8849, 0.7442, 0.783, 0.7416, 0.795, 0.7286, 0.7882, 0.7313, 0.7759, 0.1422, 0.8325, 0.1444, 0.8422, 0.1435, 0.8452, 0.1435, 0.8452, 0.1408, 0.8333, 0.3481, 0.001008, 0.3481, 0.4076, 0.3313, 0.4073, 0.3313, 0.0007691, 0.1399, 0.7061, 0.1425, 0.7078, 0.1307, 0.7175, 0.1325, 0.7191, 0.3522, 0.4084, 0.3522, 0.4084, 0.3522, 0.8157, 0.3522, 0.8157, 0.3387, 0.8162, 0.3387, 0.4089, 0.4472, 0.8194, 0.462, 0.8202, 0.461, 0.8217, 0.4463, 0.8208, 0.07936, 0.2922, 0.08931, 0.2819, 0.08988, 0.2837, 0.08002, 0.2939, 0.621, 0.8908, 0.6114, 0.8914, 0.6085, 0.8901, 0.6085, 0.8901, 0.6205, 0.8893, 0.4807, 0.8169, 0.4807, 0.4112, 0.4876, 0.4115, 0.4876, 0.8171, 0.009577, 0.35, 0.01958, 0.3448, 0.02002, 0.3467, 0.01, 0.3518, 0.01958, 0.3448, 0.02957, 0.339, 0.03007, 0.3408, 0.02002, 0.3467, 0.02957, 0.339, 0.03955, 0.332, 0.04011, 0.3337, 0.03007, 0.3408, 0.03955, 0.332, 0.04951, 0.3233, 0.05013, 0.325, 0.04011, 0.3337, 0.04951, 0.3233, 0.05947, 0.3135, 0.06012, 0.3151, 0.05013, 0.325, 0.05947, 0.3135, 0.06942, 0.3029, 0.07008, 0.3046, 0.06012, 0.3151, 0.06942, 0.3029, 0.07936, 0.2922, 0.08002, 0.2939, 0.07008, 0.3046, 0.5979, 0.4167, 0.5965, 0.4309, 0.5947, 0.4314, 0.5961, 0.4174, 0.5965, 0.4309, 0.5948, 0.4452, 0.5931, 0.4458, 0.5947, 0.4314, 0.5948, 0.4452, 0.5932, 0.4596, 0.5915, 0.4601, 0.5931, 0.4458, 0.5932, 0.4596, 0.5921, 0.4735, 0.5903, 0.4741, 0.5915, 0.4601, 0.5921, 0.4735, 0.5917, 0.4867, 0.59, 0.4874, 0.5903, 0.4741, 0.5917, 0.4867, 0.5925, 0.4991, 0.5908, 0.4999, 0.59, 0.4874, 0.5925, 0.4991, 0.594, 0.5108, 0.5923, 0.5116, 0.5908, 0.4999, 0.594, 0.5108, 0.596, 0.5221, 0.5943, 0.5229, 0.5923, 0.5116, 0.09876, 0.2823, 0.1083, 0.2925, 0.1077, 0.2942, 0.09819, 0.2841, 0.1083, 0.2925, 0.1179, 0.3031, 0.1172, 0.3048, 0.1077, 0.2942, 0.1179, 0.3031, 0.1275, 0.3135, 0.1268, 0.3152, 0.1172, 0.3048, 0.1275, 0.3135, 0.137, 0.3232, 0.1364, 0.3249, 0.1268, 0.3152, 0.137, 0.3232, 0.1466, 0.3318, 0.146, 0.3335, 0.1364, 0.3249, 0.1466, 0.3318, 0.1561, 0.3388, 0.1556, 0.3406, 0.146, 0.3335, 0.1561, 0.3388, 0.1656, 0.3447, 0.1652, 0.3465, 0.1556, 0.3406, 0.1656, 0.3447, 0.1752, 0.3499, 0.1747, 0.3517, 0.1652, 0.3465, 0.0, 0.3568, 0.0009646, 0.3543, 0.009577, 0.35, 0.01, 0.3518, 0.0, 0.3568, 0.6015, 0.4213, 0.6003, 0.4321, 0.5986, 0.4313, 0.5998, 0.4205, 0.6003, 0.4321, 0.5996, 0.4433, 0.5979, 0.4426, 0.5986, 0.4313, 0.5996, 0.4433, 0.5997, 0.455, 0.5979, 0.4544, 0.5979, 0.4426, 0.5997, 0.455, 0.6008, 0.4676, 0.599, 0.467, 0.5979, 0.4544, 0.6008, 0.4676, 0.6027, 0.4807, 0.6009, 0.4802, 0.599, 0.467, 0.4169, 0.8175, 0.4319, 0.8184, 0.431, 0.8199, 0.416, 0.819, 0.4319, 0.8184, 0.4472, 0.8194, 0.4463, 0.8208, 0.431, 0.8199, 0.09236, 0.2822, 0.08988, 0.2837, 0.08931, 0.2819, 0.09215, 0.2802, 0.5961, 0.4174, 0.5957, 0.4145, 0.5974, 0.4134, 0.5979, 0.4167, 0.5934, 0.4122, 0.5906, 0.4113, 0.5916, 0.4097, 0.5948, 0.4108, 0.09819, 0.2841, 0.09561, 0.2826, 0.09589, 0.2806, 0.09876, 0.2823, 0.09561, 0.2826, 0.09236, 0.2822, 0.09215, 0.2802, 0.09589, 0.2806, 0.5957, 0.4145, 0.5934, 0.4122, 0.5948, 0.4108, 0.5974, 0.4134, 0.9862, 0.4085, 0.9862, 0.4085, 0.9862, 1.34e-08, 0.9862, 1.34e-08, 1.0, 0.0, 1.0, 0.4085, 0.1206, 0.7087, 0.137, 0.7045, 0.1366, 0.706, 0.1204, 0.7102, 0.7459, 0.8886, 0.7477, 0.9055, 0.7463, 0.9049, 0.7446, 0.8882, 0.1872, 0.4076, 0.1872, 0.0009787, 0.1972, 0.001259, 0.1972, 0.4079, 0.7455, 0.7838, 0.7429, 0.7958, 0.7416, 0.795, 0.7442, 0.783, 0.7429, 0.7958, 0.7409, 0.8084, 0.7395, 0.8077, 0.7416, 0.795, 0.7409, 0.8084, 0.7399, 0.8222, 0.7385, 0.8216, 0.7395, 0.8077, 0.7399, 0.8222, 0.7403, 0.8376, 0.7389, 0.837, 0.7385, 0.8216, 0.7403, 0.8376, 0.7418, 0.8541, 0.7404, 0.8536, 0.7389, 0.837, 0.7418, 0.8541, 0.7438, 0.8713, 0.7424, 0.8709, 0.7404, 0.8536, 0.7438, 0.8713, 0.7459, 0.8886, 0.7446, 0.8882, 0.7424, 0.8709, 0.1444, 0.7103, 0.1426, 0.7273, 0.1412, 0.7277, 0.143, 0.7109, 0.1426, 0.7273, 0.1405, 0.7446, 0.1391, 0.745, 0.1412, 0.7277, 0.1405, 0.7446, 0.1385, 0.7618, 0.137, 0.7622, 0.1391, 0.745, 0.1385, 0.7618, 0.137, 0.7784, 0.1356, 0.7789, 0.137, 0.7622, 0.137, 0.7784, 0.1366, 0.7938, 0.1352, 0.7944, 0.1356, 0.7789, 0.1366, 0.7938, 0.1376, 0.8077, 0.1362, 0.8084, 0.1352, 0.7944, 0.1376, 0.8077, 0.1396, 0.8204, 0.1382, 0.8212, 0.1362, 0.8084, 0.1396, 0.8204, 0.1422, 0.8325, 0.1408, 0.8333, 0.1382, 0.8212, 0.7403, 0.9113, 0.7239, 0.907, 0.7237, 0.9055, 0.74, 0.9097, 0.7239, 0.907, 0.7071, 0.9024, 0.707, 0.9009, 0.7237, 0.9055, 0.7071, 0.9024, 0.6906, 0.898, 0.6904, 0.8965, 0.707, 0.9009, 0.6906, 0.898, 0.6746, 0.8942, 0.6744, 0.8927, 0.6904, 0.8965, 0.6746, 0.8942, 0.6596, 0.8916, 0.6593, 0.8901, 0.6744, 0.8927, 0.6596, 0.8916, 0.6459, 0.8904, 0.6455, 0.8889, 0.6593, 0.8901, 0.6459, 0.8904, 0.6332, 0.8903, 0.6327, 0.8888, 0.6455, 0.8889, 0.6332, 0.8903, 0.621, 0.8908, 0.6205, 0.8893, 0.6327, 0.8888, 0.7469, 0.7711, 0.7477, 0.7742, 0.7455, 0.7838, 0.7442, 0.783, 0.7469, 0.7711, 0.01781, 0.7247, 0.02997, 0.7252, 0.02943, 0.7266, 0.01724, 0.7261, 0.02997, 0.7252, 0.04269, 0.7251, 0.04223, 0.7266, 0.02943, 0.7266, 0.04269, 0.7251, 0.0564, 0.7239, 0.05604, 0.7254, 0.04223, 0.7266, 0.0564, 0.7239, 0.07138, 0.7213, 0.07112, 0.7227, 0.05604, 0.7254, 0.07138, 0.7213, 0.08734, 0.7176, 0.08715, 0.719, 0.07112, 0.7227, 0.08734, 0.7176, 0.1039, 0.7132, 0.1037, 0.7147, 0.08715, 0.719, 0.1039, 0.7132, 0.1206, 0.7087, 0.1204, 0.7102, 0.1037, 0.7147, 0.7458, 0.9079, 0.7463, 0.9049, 0.7477, 0.9055, 0.7471, 0.9091, 0.143, 0.7109, 0.1425, 0.7078, 0.1438, 0.7067, 0.1444, 0.7103, 0.1399, 0.7061, 0.1366, 0.706, 0.137, 0.7045, 0.1407, 0.7046, 0.74, 0.9097, 0.7432, 0.9097, 0.744, 0.9112, 0.7403, 0.9113, 0.7432, 0.9097, 0.7458, 0.9079, 0.7471, 0.9091, 0.744, 0.9112, 0.1425, 0.7078, 0.1399, 0.7061, 0.1407, 0.7046, 0.1438, 0.7067, 0.3545, 0.8143, 0.3545, 0.4099, 0.3615, 0.4101, 0.3615, 0.8146, 0.3545, 0.4099, 0.3545, 0.8143, 0.3522, 0.8157, 0.3522, 0.4084, 0.4807, 0.4112, 0.4807, 0.8169, 0.4785, 0.8182, 0.4785, 0.4098, 0.4616, 0.4076, 0.4616, 0.001002, 0.4646, 0.0, 0.4646, 0.4084, 0.1872, 0.0009787, 0.1872, 0.4076, 0.1842, 0.4085, 0.1842, 0.0, 0.1752, 0.3499, 0.1833, 0.3542, 0.1842, 0.3568, 0.1842, 0.3568, 0.1747, 0.3517, 0.6864, 0.764, 0.6863, 0.7613, 0.6879, 0.764, 0.2672, 0.4111, 0.2674, 0.4086, 0.2688, 0.4086, 0.2674, 0.7616, 0.2672, 0.7588, 0.2688, 0.7615, 0.6863, 0.4127, 0.6864, 0.41, 0.6879, 0.41, 0.8448, 0.8254, 0.8422, 0.8253, 0.8438, 0.8235, 0.9674, 0.8261, 0.9646, 0.8262, 0.9655, 0.8243, 0.3071, 0.8473, 0.3098, 0.8474, 0.308, 0.8492, 0.1842, 0.8474, 0.187, 0.8473, 0.186, 0.8492, 0.2672, 0.4111, 0.1842, 0.4117, 0.1844, 0.4091, 0.2674, 0.4086, 0.2674, 0.7616, 0.1844, 0.7621, 0.1842, 0.7593, 0.2672, 0.7588, 0.6863, 0.4127, 0.6032, 0.4127, 0.6034, 0.41, 0.6864, 0.41, 0.6032, 0.7613, 0.6863, 0.7613, 0.6864, 0.764, 0.6034, 0.764, 0.9674, 0.8261, 0.9674, 0.9079, 0.9646, 0.908, 0.9646, 0.8262, 0.3071, 0.8473, 0.3071, 0.7653, 0.3098, 0.7655, 0.3098, 0.8474, 0.1842, 0.8474, 0.1842, 0.7655, 0.187, 0.7654, 0.187, 0.8473, 0.8422, 0.9071, 0.8422, 0.8253, 0.8448, 0.8254, 0.8448, 0.9073, 0.453, 0.9425, 0.388, 0.9425, 0.388, 0.8221, 0.453, 0.8221])
me_cube_011.materials.append(mat_base)
me_cube_011.materials.append(mat_roof)
me_cube_011.use_remesh_preserve_volume = False
me_cube_011.use_remesh_preserve_attributes = False
me_cube_011.use_mirror_vertex_groups = False
me_cube_011.update()

# ---- objects
ob_cube = bpy.data.objects.new('Cube', me_cube)
ob_cube_002 = bpy.data.objects.new('Cube.002', me_cube_008)
ob_cube_006 = bpy.data.objects.new('Cube.006', me_cube_011)

# ---- transforms, parenting, visibility, modifiers, constraints
ob_cube.location = (-1.192e-07, 0.0, 0.0)
ob_cube.lineart.crease_threshold = 0.0
_m = ob_cube.modifiers.new('Auto Smooth', 'NODES')
_m.node_group = ng_auto_smooth
_gi = [s.identifier for s in ng_auto_smooth.interface.items_tree if s.item_type == 'SOCKET' and s.in_out == 'INPUT']
_m[_gi[1]] = 0.5236  # Angle
ob_cube_002.location = (1.776e-15, 0.0, 0.0)
ob_cube_002.lineart.crease_threshold = 0.0
_m = ob_cube_002.modifiers.new('Auto Smooth', 'NODES')
_m.node_group = ng_auto_smooth
_gi = [s.identifier for s in ng_auto_smooth.interface.items_tree if s.item_type == 'SOCKET' and s.in_out == 'INPUT']
_m[_gi[1]] = 0.5236  # Angle
ob_cube_006.location = (0.0, 3.725e-09, 0.0)
ob_cube_006.lineart.crease_threshold = 0.0
_m = ob_cube_006.modifiers.new('Auto Smooth', 'NODES')
_m.node_group = ng_auto_smooth
_gi = [s.identifier for s in ng_auto_smooth.interface.items_tree if s.item_type == 'SOCKET' and s.in_out == 'INPUT']
_m[_gi[1]] = 0.5236  # Angle

# ---- collection membership
col_collection_1.objects.link(ob_cube)
col_collection_2.objects.link(ob_cube_002)
col_collection_3.objects.link(ob_cube_006)

# ---- scene / render settings (as saved in the file)
scene.frame_start = 1; scene.frame_end = 250; scene.frame_set(1)
scene.render.engine = 'CYCLES'
scene.render.resolution_percentage = 50
scene.render.dither_intensity = 0.0
scene.cycles.use_denoising = False
scene.cycles.samples = 128
scene.cycles.sampling_pattern = 'TABULATED_SOBOL'
scene.cycles.use_adaptive_sampling = False
scene.cycles.use_light_tree = False
scene.cycles.max_bounces = 4
scene.view_settings.view_transform = 'Raw'
bpy.context.view_layer.update()

# ---- added for rendering (the .blend has no active camera and no usable light): camera, sun
cam_auto = bpy.data.cameras.new('AutoCamera')
cam_auto.lens = 50.0
cam_auto.sensor_width = 36.0
cam_auto.clip_end = 1000.0
ob_auto_camera = bpy.data.objects.new('AutoCamera', cam_auto)
scene.collection.objects.link(ob_auto_camera)
ob_auto_camera.location = (19.689, -24.1378, 19.2411)
ob_auto_camera.rotation_euler = (1.09748, -7.21219e-08, 0.694738)
scene.camera = ob_auto_camera
light_auto_sun = bpy.data.lights.new('AutoSun', 'SUN')
light_auto_sun.energy = 3.0
light_auto_sun.angle = 0.0523599
ob_auto_sun = bpy.data.objects.new('AutoSun', light_auto_sun)
scene.collection.objects.link(ob_auto_sun)
ob_auto_sun.rotation_euler = (0.872665, 0.174533, 0.523599)
bpy.context.view_layer.update()
